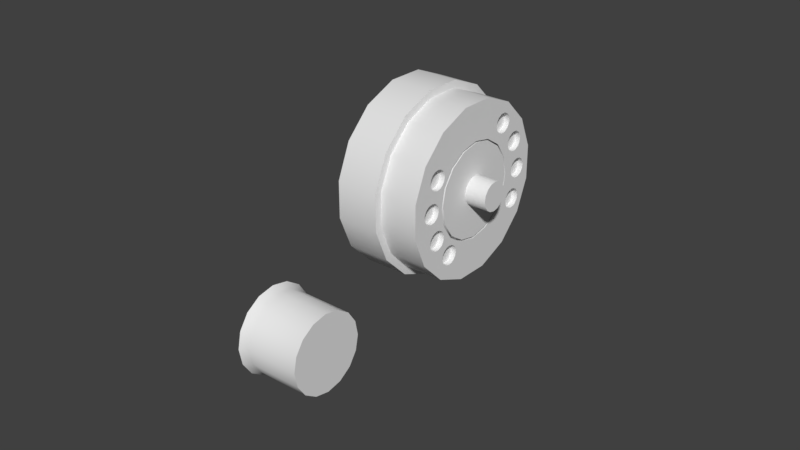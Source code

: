 # Source: rwr.blend  (saved by Blender 2.79.0; exported with 4.5.12 LTS)
import bpy
from mathutils import Matrix  # noqa: F401  (used for matrix-valued properties, if any)

bpy.ops.wm.read_factory_settings(use_empty=True)
scene = bpy.context.scene
scene.name = 'Scene'

# ---- collections
col_collection_1 = bpy.data.collections.new('Collection 1'); scene.collection.children.link(col_collection_1)

# ---- materials (node trees are filled in below, after node groups)
mat_defaultwhite_005 = bpy.data.materials.new('DefaultWhite.005')
mat_defaultwhite_005.alpha_threshold = 0.0
mat_defaultwhite_005.use_transparent_shadow = False
mat_defaultwhite_005.specular_color = (0.5, 0.5, 0.5)
mat_defaultwhite_005.roughness = 0.5
mat_defaultwhite_005.specular_intensity = 1.0
mat_light = bpy.data.materials.new('light')
mat_light.alpha_threshold = 0.0
mat_light.use_transparent_shadow = False
mat_light.specular_color = (0.5, 0.5, 0.5)
mat_light.roughness = 0.5
mat_light.specular_intensity = 1.0

# ---- node groups
ng_auto_smooth = bpy.data.node_groups.new('Auto Smooth', 'GeometryNodeTree')
_s = ng_auto_smooth.interface.new_socket(name='Geometry', in_out='OUTPUT', socket_type='NodeSocketGeometry')
_s = ng_auto_smooth.interface.new_socket(name='Geometry', in_out='INPUT', socket_type='NodeSocketGeometry')
_s = ng_auto_smooth.interface.new_socket(name='Angle', in_out='INPUT', socket_type='NodeSocketFloat')
_s.subtype = 'ANGLE'
_s.min_value = 0.0
_s.max_value = 3.142
ng_auto_smooth.is_modifier = True
_N = ng_auto_smooth.nodes; _L = ng_auto_smooth.links
n0 = _N.new('NodeGroupOutput'); n0.name = 'Group Output'; n0.location = (480, -100)
n1 = _N.new('NodeGroupInput'); n1.name = 'Group Input'; n1.location = (-420, -300)
n2 = _N.new('NodeGroupInput'); n2.name = 'Group Input.001'; n2.location = (-60, -100)
n3 = _N.new('GeometryNodeSetShadeSmooth'); n3.name = 'Set Shade Smooth'; n3.location = (120, -100)
n3.domain = 'EDGE'
n4 = _N.new('GeometryNodeSetShadeSmooth'); n4.name = 'Set Shade Smooth.001'; n4.location = (300, -100)
n5 = _N.new('GeometryNodeInputMeshEdgeAngle'); n5.name = 'Edge Angle'; n5.location = (-420, -220)
n6 = _N.new('GeometryNodeInputEdgeSmooth'); n6.name = 'Is Edge Smooth'; n6.location = (-60, -160)
n7 = _N.new('GeometryNodeInputShadeSmooth'); n7.name = 'Is Face Smooth'; n7.location = (-240, -340)
n8 = _N.new('FunctionNodeBooleanMath'); n8.name = 'Boolean Math'; n8.location = (-60, -220)
n9 = _N.new('FunctionNodeCompare'); n9.name = 'Compare'; n9.location = (-240, -180)
n9.operation = 'LESS_EQUAL'
_L.new(n5.outputs[0], n9.inputs[0])
_L.new(n4.outputs[0], n0.inputs[0])
_L.new(n1.outputs[1], n9.inputs[1])
_L.new(n9.outputs[0], n8.inputs[0])
_L.new(n7.outputs[0], n8.inputs[1])
_L.new(n2.outputs[0], n3.inputs[0])
_L.new(n6.outputs[0], n3.inputs[1])
_L.new(n3.outputs[0], n4.inputs[0])
_L.new(n8.outputs[0], n3.inputs[2])
n0.is_active_output = True

# ---- material node trees

# ---- world
world_world = bpy.data.worlds.new('World'); scene.world = world_world
world_world.color = (0.05088, 0.05088, 0.05088)
world_world.use_sun_shadow = False
world_world.sun_shadow_jitter_overblur = 0.0
world_world.cycles.sampling_method = 'MANUAL'

# ---- meshes
me_cylinder_000 = bpy.data.meshes.new('Cylinder.000')
me_cylinder_000.from_pydata([(-0.00564, 0.00851, -0.03555), (0.00828, 0.00851, -0.03434), (-0.00565, -0.00346, -0.03554), (0.00828, -0.00346, -0.03432), (-0.00605, -0.01452, -0.03097), (0.00788, -0.01452, -0.02975), (-0.00678, -0.02298, -0.02253), (0.00714, -0.02298, -0.02131), (-0.00775, -0.02755, -0.01151), (0.00618, -0.02755, -0.01029), (-0.00879, -0.02754, 0.00042), (0.00513, -0.02754, 0.00164), (-0.00976, -0.02294, 0.01143), (0.00417, -0.02294, 0.01265), (-0.01049, -0.01447, 0.01986), (0.00343, -0.01447, 0.02108), (-0.01089, -0.00341, 0.02441), (0.00303, -0.00341, 0.02563), (-0.01089, 0.00856, 0.0244), (0.00303, 0.00856, 0.02562), (-0.01049, 0.01962, 0.01983), (0.00343, 0.01962, 0.02105), (-0.00975, 0.02808, 0.01139), (0.00417, 0.02808, 0.0126), (-0.00879, 0.03265, 0.00036), (0.00514, 0.03265, 0.00158), (-0.00774, 0.03264, -0.01156), (0.00618, 0.03264, -0.01034), (-0.00678, 0.02804, -0.02258), (0.00714, 0.02804, -0.02136), (-0.00604, 0.01957, -0.031), (0.00788, 0.01957, -0.02978), (0.01733, 0.01337, -0.0142), (0.01762, 0.0084, -0.01751), (0.01516, 0.0084, 0.01067), (0.01545, 0.01337, 0.00736), (0.01762, -0.00331, -0.01751), (0.01733, -0.00828, -0.0142), (0.0164, 0.01786, -0.00341), (0.0169, 0.01669, -0.00925), (0.0164, -0.01276, -0.00341), (0.01588, -0.01159, 0.00241), (0.01588, 0.01669, 0.00241), (0.01516, -0.00331, 0.01067), (0.01545, -0.00828, 0.00736), (0.0169, -0.01159, -0.00925), (0.01506, 0.00255, 0.01183), (0.01773, 0.00255, -0.01866), (0.01911, 0.01337, -0.0142), (0.0194, 0.0084, -0.01751), (0.01694, 0.0084, 0.01067), (0.01723, 0.01337, 0.00736), (0.0194, -0.00331, -0.01751), (0.01911, -0.00828, -0.0142), (0.01818, 0.01786, -0.00341), (0.01868, 0.01669, -0.00925), (0.01818, -0.01276, -0.00341), (0.01766, -0.01159, 0.00241), (0.01766, 0.01669, 0.00241), (0.01694, -0.00331, 0.01067), (0.01723, -0.00828, 0.00736), (0.01868, -0.01159, -0.00925), (0.01684, 0.00255, 0.01183), (0.01951, 0.00255, -0.01866), (0.0044, -0.0123, 0.00991), (0.00425, -0.00944, 0.01165)], [], [(0, 1, 3, 2), (2, 3, 5, 4), (4, 5, 7, 6), (6, 7, 9, 8), (8, 9, 11, 10), (10, 11, 13, 12), (12, 13, 15, 14), (14, 15, 17, 16), (16, 17, 19, 18), (18, 19, 21, 20), (20, 21, 23, 22), (22, 23, 25, 24), (24, 25, 27, 26), (26, 27, 29, 28), (3, 1, 31, 29, 27, 25, 23, 21, 19, 17, 15, 65, 64, 5), (30, 31, 1, 0), (28, 29, 31, 30), (43, 44, 60, 59), (59, 60, 57, 56, 61, 53, 52, 63, 49, 48, 55, 54, 58, 51, 50, 62), (46, 43, 59, 62), (42, 35, 51, 58), (33, 32, 48, 49), (44, 41, 57, 60), (45, 37, 53, 61), (35, 34, 50, 51), (32, 39, 55, 48), (37, 36, 52, 53), (40, 45, 61, 56), (39, 38, 54, 55), (34, 46, 62, 50), (41, 40, 56, 57), (36, 47, 63, 52), (38, 42, 58, 54), (47, 33, 49, 63), (5, 64, 65, 15, 13, 11, 9, 7)])
me_cylinder_000.polygons.foreach_set('use_smooth', [True] * 35)
_uv = me_cylinder_000.uv_layers.new(name='UVMap')
_uv.uv.foreach_set('vector', [0.9265, 0.8124, 0.9994, 0.8124, 0.9994, 0.8748, 0.9265, 0.8748, 0.9265, 0.8748, 0.9994, 0.8748, 0.9994, 0.9373, 0.9264, 0.9373, 0.9264, 0.9373, 0.9994, 0.9373, 0.9994, 0.9998, 0.9265, 0.9998, 0.9265, 0.000187, 0.9994, 0.000186, 0.9994, 0.06265, 0.9264, 0.06265, 0.9264, 0.06265, 0.9994, 0.06265, 0.9994, 0.1251, 0.9265, 0.1251, 0.9265, 0.1251, 0.9994, 0.1251, 0.9994, 0.1876, 0.9264, 0.1876, 0.9264, 0.1876, 0.9994, 0.1876, 0.9994, 0.2501, 0.9265, 0.2501, 0.9265, 0.2501, 0.9994, 0.2501, 0.9994, 0.3126, 0.9265, 0.3126, 0.9265, 0.3126, 0.9994, 0.3126, 0.9994, 0.375, 0.9265, 0.375, 0.9265, 0.375, 0.9994, 0.375, 0.9994, 0.4375, 0.9265, 0.4375, 0.9265, 0.4375, 0.9994, 0.4375, 0.9994, 0.5, 0.9265, 0.5, 0.9265, 0.5, 0.9994, 0.5, 0.9994, 0.5625, 0.9264, 0.5625, 0.9264, 0.5625, 0.9994, 0.5625, 0.9994, 0.6249, 0.9265, 0.6249, 0.9265, 0.6249, 0.9994, 0.6249, 0.9994, 0.6875, 0.9265, 0.6875, 0.9213, 0.05934, 0.9214, 0.08595, 0.9112, 0.1105, 0.8924, 0.1293, 0.8678, 0.1395, 0.8412, 0.1395, 0.8166, 0.1294, 0.7977, 0.1105, 0.7876, 0.08594, 0.7876, 0.05933, 0.7977, 0.03475, 0.8188, 0.04597, 0.8226, 0.0396, 0.9112, 0.03474, 0.9265, 0.7499, 0.9994, 0.7499, 0.9994, 0.8124, 0.9265, 0.8124, 0.9265, 0.6875, 0.9994, 0.6875, 0.9994, 0.7499, 0.9265, 0.7499, 0.8019, 0.06184, 0.8096, 0.04365, 0.8146, 0.04659, 0.8073, 0.06278, 0.3142, 0.5032, 0.3591, 0.4334, 0.4274, 0.3862, 0.5085, 0.3685, 0.5902, 0.3834, 0.66, 0.4284, 0.7073, 0.4966, 0.7248, 0.5778, 0.71, 0.6595, 0.665, 0.7293, 0.5968, 0.7765, 0.5156, 0.7941, 0.434, 0.7792, 0.3642, 0.7343, 0.3169, 0.666, 0.2994, 0.5849, 0.8017, 0.08043, 0.8019, 0.06184, 0.8073, 0.06278, 0.8067, 0.07953, 0.8404, 0.1207, 0.8219, 0.1121, 0.8256, 0.1076, 0.8423, 0.1151, 0.9056, 0.0823, 0.8964, 0.1012, 0.892, 0.09727, 0.8998, 0.08063, 0.8096, 0.04365, 0.8241, 0.02931, 0.8278, 0.03397, 0.8146, 0.04659, 0.8641, 0.02063, 0.8834, 0.02798, 0.8806, 0.03322, 0.8636, 0.0266, 0.8219, 0.1121, 0.8083, 0.09778, 0.813, 0.09504, 0.8256, 0.1076, 0.8964, 0.1012, 0.8809, 0.115, 0.8784, 0.1096, 0.892, 0.09727, 0.8834, 0.02798, 0.8985, 0.04244, 0.8937, 0.046, 0.8806, 0.03322, 0.8433, 0.02137, 0.8641, 0.02063, 0.8636, 0.0266, 0.8451, 0.02706, 0.8809, 0.115, 0.8612, 0.1216, 0.8609, 0.1157, 0.8784, 0.1096, 0.8083, 0.09778, 0.8017, 0.08043, 0.8067, 0.07953, 0.813, 0.09504, 0.8241, 0.02931, 0.8433, 0.02137, 0.8451, 0.02706, 0.8278, 0.03397, 0.8985, 0.04244, 0.9067, 0.06154, 0.9004, 0.06267, 0.8937, 0.046, 0.8612, 0.1216, 0.8404, 0.1207, 0.8423, 0.1151, 0.8609, 0.1157, 0.9067, 0.06154, 0.9056, 0.0823, 0.8998, 0.08063, 0.9004, 0.06267, 0.9112, 0.03474, 0.8226, 0.0396, 0.8188, 0.04597, 0.7977, 0.03475, 0.8166, 0.01594, 0.8411, 0.005738, 0.8678, 0.005739, 0.8923, 0.01592])
me_cylinder_000.materials.append(mat_defaultwhite_005)
me_cylinder_000.use_remesh_preserve_volume = False
me_cylinder_000.use_remesh_preserve_attributes = False
me_cylinder_000.use_mirror_vertex_groups = False
me_cylinder_000.update()
me_cylinder_161 = bpy.data.meshes.new('Cylinder.161')
me_cylinder_161.from_pydata([(0.01815, 0.01511, -0.02396), (0.01781, 0.01087, -0.02007), (0.01781, 0.01082, -0.02008), (0.01787, 0.00977, -0.02078), (0.01796, 0.00907, -0.02182), (0.01807, 0.00883, -0.02306), (0.01818, 0.00907, -0.02429), (0.01827, 0.00977, -0.02533), (0.01833, 0.01082, -0.02603), (0.01835, 0.01206, -0.02628), (0.01833, 0.0133, -0.02603), (0.01827, 0.01435, -0.02533), (0.01818, 0.01505, -0.02429), (0.01779, 0.01206, -0.01984), (0.01781, 0.0133, -0.02008), (0.01787, 0.01435, -0.02078), (0.01796, 0.01505, -0.02182), (0.01807, 0.01529, -0.02306)], [], [(2, 3, 4, 5, 6, 7, 8, 9, 10, 11, 12, 0, 17, 16, 15, 14, 13, 1)])
me_cylinder_161.polygons.foreach_set('use_smooth', [True] * 1)
_uv = me_cylinder_161.uv_layers.new(name='UVMap')
_uv.uv.foreach_set('vector', [0.001886, 0.05576, 0.001886, 0.03802, 0.008601, 0.0217, 0.02125, 0.009182, 0.03754, 0.002341, 0.05518, 0.002359, 0.07158, 0.009126, 0.08419, 0.02164, 0.09094, 0.03806, 0.09094, 0.0558, 0.08423, 0.07212, 0.08083, 0.07541, 0.07186, 0.08459, 0.05565, 0.09162, 0.03814, 0.09179, 0.0218, 0.08525, 0.009269, 0.07288, 0.002558, 0.05738])
me_cylinder_161.materials.append(mat_light)
me_cylinder_161.use_remesh_preserve_volume = False
me_cylinder_161.use_remesh_preserve_attributes = False
me_cylinder_161.use_mirror_vertex_groups = False
me_cylinder_161.update()
me_cylinder_160 = bpy.data.meshes.new('Cylinder.160')
me_cylinder_160.from_pydata([(0.01469, 0.01513, 0.01556), (0.0148, 0.01538, 0.01433), (0.01491, 0.01513, 0.01309), (0.015, 0.01443, 0.01205), (0.01506, 0.01338, 0.01135), (0.015, 0.00986, 0.01205), (0.01491, 0.00916, 0.01309), (0.0148, 0.00891, 0.01433), (0.01469, 0.00916, 0.01556), (0.0146, 0.00986, 0.0166), (0.01454, 0.01091, 0.0173), (0.01452, 0.01215, 0.01755), (0.01454, 0.01338, 0.0173), (0.0146, 0.01443, 0.0166), (0.01508, 0.01215, 0.01111), (0.01506, 0.01091, 0.01135)], [], [(0, 13, 12, 11, 10, 9, 8, 7, 6, 5, 15, 14, 4, 3, 2, 1)])
me_cylinder_160.polygons.foreach_set('use_smooth', [True] * 1)
_uv = me_cylinder_160.uv_layers.new(name='UVMap')
_uv.uv.foreach_set('vector', [0.03751, 0.09206, 0.02103, 0.08523, 0.008317, 0.07259, 0.001389, 0.05617, 0.001414, 0.03821, 0.008257, 0.02163, 0.02083, 0.008975, 0.03732, 0.002044, 0.05534, 0.002044, 0.07182, 0.008868, 0.08454, 0.02152, 0.09135, 0.0381, 0.09144, 0.05589, 0.0846, 0.07247, 0.07203, 0.08513, 0.0554, 0.09209])
me_cylinder_160.materials.append(mat_light)
me_cylinder_160.use_remesh_preserve_volume = False
me_cylinder_160.use_remesh_preserve_attributes = False
me_cylinder_160.use_mirror_vertex_groups = False
me_cylinder_160.update()
me_cylinder_159 = bpy.data.meshes.new('Cylinder.159')
me_cylinder_159.from_pydata([(0.01782, -0.00598, -0.02018), (0.0178, -0.00722, -0.01993), (0.01782, -0.00846, -0.02018), (0.01788, -0.00951, -0.02087), (0.01797, -0.01021, -0.02192), (0.01808, -0.01045, -0.02315), (0.01819, -0.01021, -0.02438), (0.01788, -0.00493, -0.02087), (0.01797, -0.00423, -0.02192), (0.01808, -0.00399, -0.02315), (0.01819, -0.00423, -0.02438), (0.01828, -0.00493, -0.02543), (0.01834, -0.00598, -0.02613), (0.01836, -0.00722, -0.02637), (0.01834, -0.00846, -0.02613), (0.01828, -0.00951, -0.02543)], [], [(0, 1, 2, 3, 4, 5, 6, 15, 14, 13, 12, 11, 10, 9, 8, 7)])
me_cylinder_159.polygons.foreach_set('use_smooth', [True] * 1)
_uv = me_cylinder_159.uv_layers.new(name='UVMap')
_uv.uv.foreach_set('vector', [0.002621, 0.03855, 0.00921, 0.02237, 0.02157, 0.01003, 0.03756, 0.003242, 0.05502, 0.003242, 0.07106, 0.009916, 0.08343, 0.02211, 0.0902, 0.03821, 0.09026, 0.05566, 0.08356, 0.07176, 0.07132, 0.08418, 0.05521, 0.09089, 0.03774, 0.09089, 0.02171, 0.08422, 0.009338, 0.07202, 0.002565, 0.05592])
me_cylinder_159.materials.append(mat_light)
me_cylinder_159.use_remesh_preserve_volume = False
me_cylinder_159.use_remesh_preserve_attributes = False
me_cylinder_159.use_mirror_vertex_groups = False
me_cylinder_159.update()
me_cylinder_158 = bpy.data.meshes.new('Cylinder.158')
me_cylinder_158.from_pydata([(0.01461, -0.00936, 0.01653), (0.01498, -0.00469, 0.01224), (0.01462, -0.00951, 0.01643), (0.01471, -0.01021, 0.01539), (0.01482, -0.01045, 0.01415), (0.01492, -0.01021, 0.01292), (0.01501, -0.00951, 0.01188), (0.01508, -0.00846, 0.01118), (0.0151, -0.00722, 0.01093), (0.01508, -0.00598, 0.01118), (0.01501, -0.00493, 0.01188), (0.01455, -0.00846, 0.01713), (0.01453, -0.00722, 0.01738), (0.01455, -0.00598, 0.01713), (0.01462, -0.00493, 0.01643), (0.01471, -0.00423, 0.01539), (0.01482, -0.00399, 0.01415), (0.01492, -0.00423, 0.01292)], [], [(2, 3, 4, 5, 6, 7, 8, 9, 10, 1, 17, 16, 15, 14, 13, 12, 11, 0)])
me_cylinder_158.polygons.foreach_set('use_smooth', [True] * 1)
_uv = me_cylinder_158.uv_layers.new(name='UVMap')
_uv.uv.foreach_set('vector', [0.03772, 0.002734, 0.05528, 0.002726, 0.07159, 0.009619, 0.08405, 0.022, 0.09072, 0.03824, 0.09072, 0.0559, 0.08399, 0.07224, 0.07144, 0.08468, 0.05511, 0.0914, 0.04905, 0.09137, 0.03755, 0.09141, 0.02136, 0.0846, 0.008781, 0.07213, 0.002108, 0.05589, 0.002108, 0.03824, 0.008838, 0.02189, 0.02139, 0.009452, 0.03539, 0.003694])
me_cylinder_158.materials.append(mat_light)
me_cylinder_158.use_remesh_preserve_volume = False
me_cylinder_158.use_remesh_preserve_attributes = False
me_cylinder_158.use_mirror_vertex_groups = False
me_cylinder_158.update()
me_cylinder_157 = bpy.data.meshes.new('Cylinder.157')
me_cylinder_157.from_pydata([(-0.006437, -1.863e-09, -0.01337), (0.01116, -1.863e-09, -0.01183), (-0.006527, -0.00488, -0.0124), (0.01107, -0.00488, -0.01086), (-0.006767, -0.00902, -0.009649), (0.01083, -0.00902, -0.008109), (-0.007127, -0.01178, -0.005519), (0.01047, -0.01178, -0.003979), (-0.007557, -0.01276, -0.0006594), (0.01005, -0.01276, 0.0008806), (-0.007977, -0.01178, 0.004201), (0.009623, -0.01178, 0.005741), (-0.008337, -0.00902, 0.008321), (0.009263, -0.00902, 0.009861), (-0.008577, -0.00488, 0.01108), (0.009023, -0.00488, 0.01262), (-0.008667, -1.863e-09, 0.01205), (0.008933, -1.863e-09, 0.01359), (-0.008577, 0.00488, 0.01108), (0.009023, 0.00488, 0.01262), (-0.008337, 0.00902, 0.008321), (0.009263, 0.00902, 0.009861), (-0.007977, 0.01178, 0.004201), (0.009623, 0.01178, 0.005741), (-0.007557, 0.01276, -0.0006594), (0.01005, 0.01276, 0.0008806), (-0.007127, 0.01178, -0.005519), (0.01047, 0.01178, -0.003979), (-0.006767, 0.00902, -0.009649), (0.01083, 0.00902, -0.008109), (-0.006527, 0.00488, -0.0124), (0.01107, 0.00488, -0.01086), (-0.008807, -1.863e-09, -0.0151), (-0.008897, -0.00546, -0.01402), (-0.009167, -0.0101, -0.01094), (-0.009577, -0.01319, -0.006319), (-0.01005, -0.01428, -0.0008794), (-0.01053, -0.01319, 0.004561), (-0.01093, -0.0101, 0.009181), (-0.0112, -0.00546, 0.01226), (-0.0113, -1.863e-09, 0.01334), (-0.0112, 0.00546, 0.01226), (-0.01093, 0.0101, 0.009181), (-0.01053, 0.01319, 0.004561), (-0.01005, 0.01428, -0.0008794), (-0.009577, 0.01319, -0.006319), (-0.009167, 0.0101, -0.01094), (-0.008897, 0.00546, -0.01402)], [], [(0, 1, 3, 2), (2, 3, 5, 4), (4, 5, 7, 6), (6, 7, 9, 8), (8, 9, 11, 10), (10, 11, 13, 12), (12, 13, 15, 14), (14, 15, 17, 16), (16, 17, 19, 18), (18, 19, 21, 20), (20, 21, 23, 22), (22, 23, 25, 24), (24, 25, 27, 26), (26, 27, 29, 28), (3, 1, 31, 29, 27, 25, 23, 21, 19, 17, 15, 13, 11, 9, 7, 5), (30, 31, 1, 0), (28, 29, 31, 30), (30, 0, 32, 47), (6, 8, 36, 35), (16, 18, 41, 40), (26, 28, 46, 45), (2, 4, 34, 33), (12, 14, 39, 38), (22, 24, 44, 43), (8, 10, 37, 36), (18, 20, 42, 41), (28, 30, 47, 46), (4, 6, 35, 34), (14, 16, 40, 39), (0, 2, 33, 32), (24, 26, 45, 44), (10, 12, 38, 37), (20, 22, 43, 42)])
me_cylinder_157.polygons.foreach_set('use_smooth', [True] * 33)
_uv = me_cylinder_157.uv_layers.new(name='UVMap')
_uv.uv.foreach_set('vector', [0.1004, 0.1655, 0.1502, 0.2596, 0.1252, 0.2731, 0.07328, 0.18, 0.07328, 0.18, 0.1252, 0.2731, 0.1005, 0.2872, 0.04721, 0.1959, 0.04721, 0.1959, 0.1005, 0.2872, 0.07537, 0.302, 0.02288, 0.2128, 0.4838, 0.03399, 0.5043, 0.1367, 0.476, 0.1426, 0.4537, 0.03779, 0.4537, 0.03779, 0.476, 0.1426, 0.4478, 0.1489, 0.4229, 0.04307, 0.4229, 0.04307, 0.4478, 0.1489, 0.4196, 0.156, 0.3923, 0.05061, 0.3923, 0.05061, 0.4196, 0.156, 0.3914, 0.1637, 0.3615, 0.05812, 0.3615, 0.05812, 0.3914, 0.1637, 0.3634, 0.1719, 0.3312, 0.0677, 0.3312, 0.0677, 0.3634, 0.1719, 0.3356, 0.1809, 0.3008, 0.0768, 0.3008, 0.0768, 0.3356, 0.1809, 0.308, 0.1904, 0.2711, 0.08789, 0.2711, 0.08789, 0.308, 0.1904, 0.2807, 0.2005, 0.2414, 0.09871, 0.2414, 0.09871, 0.2807, 0.2005, 0.2538, 0.2113, 0.2124, 0.1113, 0.2124, 0.1113, 0.2538, 0.2113, 0.2272, 0.2225, 0.1834, 0.124, 0.1834, 0.124, 0.2272, 0.2225, 0.2011, 0.2342, 0.1552, 0.1373, 0.7695, 0.1099, 0.7562, 0.1422, 0.7314, 0.167, 0.6991, 0.1805, 0.664, 0.1804, 0.6317, 0.1671, 0.6069, 0.1423, 0.5935, 0.11, 0.5935, 0.07494, 0.6068, 0.04257, 0.6316, 0.01781, 0.664, 0.0044, 0.699, 0.0044, 0.7313, 0.01772, 0.7561, 0.04251, 0.7696, 0.07486, 0.1275, 0.1508, 0.1754, 0.2465, 0.1502, 0.2596, 0.1004, 0.1655, 0.1552, 0.1373, 0.2011, 0.2342, 0.1754, 0.2465, 0.1275, 0.1508, 0.1275, 0.1508, 0.1004, 0.1655, 0.09218, 0.1501, 0.1199, 0.136, 0.4838, 0.03399, 0.4537, 0.03779, 0.4513, 0.02016, 0.4837, 0.01703, 0.3312, 0.0677, 0.3008, 0.0768, 0.2953, 0.06042, 0.3259, 0.05044, 0.1834, 0.124, 0.1552, 0.1373, 0.1474, 0.1219, 0.1758, 0.1081, 0.07328, 0.18, 0.04721, 0.1959, 0.03789, 0.1813, 0.06494, 0.1654, 0.3923, 0.05061, 0.3615, 0.05812, 0.3568, 0.04147, 0.388, 0.0331, 0.2414, 0.09871, 0.2124, 0.1113, 0.2052, 0.0948, 0.235, 0.08266, 0.4537, 0.03779, 0.4229, 0.04307, 0.4194, 0.02609, 0.4513, 0.02016, 0.3008, 0.0768, 0.2711, 0.08789, 0.2649, 0.07098, 0.2953, 0.06042, 0.1552, 0.1373, 0.1275, 0.1508, 0.1199, 0.136, 0.1474, 0.1219, 0.04721, 0.1959, 0.02288, 0.2128, 0.01165, 0.2, 0.03789, 0.1813, 0.3615, 0.05812, 0.3312, 0.0677, 0.3259, 0.05044, 0.3568, 0.04147, 0.1004, 0.1655, 0.07328, 0.18, 0.06494, 0.1654, 0.09218, 0.1501, 0.2124, 0.1113, 0.1834, 0.124, 0.1758, 0.1081, 0.2052, 0.0948, 0.4229, 0.04307, 0.3923, 0.05061, 0.388, 0.0331, 0.4194, 0.02609, 0.2711, 0.08789, 0.2414, 0.09871, 0.235, 0.08266, 0.2649, 0.07098])
me_cylinder_157.materials.append(mat_defaultwhite_005)
me_cylinder_157.use_remesh_preserve_volume = False
me_cylinder_157.use_remesh_preserve_attributes = False
me_cylinder_157.use_mirror_vertex_groups = False
me_cylinder_157.update()
me_cylinder_156 = bpy.data.meshes.new('Cylinder.156')
me_cylinder_156.from_pydata([(0.0139, 0.00278, -0.00846), (0.02571, 0.00278, -0.00742), (0.01387, 0.00096, -0.0081), (0.02568, 0.00096, -0.00706), (0.01378, -0.00058, -0.00707), (0.02559, -0.00058, -0.00604), (0.01364, -0.00161, -0.00554), (0.02546, -0.00161, -0.0045), (0.01348, -0.00197, -0.00372), (0.0253, -0.00197, -0.00269), (0.01333, -0.00161, -0.00191), (0.02514, -0.00161, -0.00088), (0.01319, -0.00058, -0.00038), (0.02501, -0.00058, 0.00066), (0.0131, 0.00096, 0.00065), (0.02492, 0.00096, 0.00168), (0.01307, 0.00278, 0.00101), (0.02489, 0.00278, 0.00204), (0.0131, 0.00459, 0.00065), (0.02492, 0.00459, 0.00168), (0.01319, 0.00614, -0.00038), (0.02501, 0.00614, 0.00066), (0.01333, 0.00717, -0.00191), (0.02514, 0.00717, -0.00088), (0.01348, 0.00753, -0.00372), (0.0253, 0.00753, -0.00269), (0.01364, 0.00717, -0.00554), (0.02546, 0.00717, -0.0045), (0.01378, 0.00614, -0.00707), (0.02559, 0.00614, -0.00604), (0.01387, 0.00459, -0.0081), (0.02568, 0.00459, -0.00706)], [], [(0, 1, 3, 2), (2, 3, 5, 4), (4, 5, 7, 6), (6, 7, 9, 8), (8, 9, 11, 10), (10, 11, 13, 12), (12, 13, 15, 14), (14, 15, 17, 16), (16, 17, 19, 18), (18, 19, 21, 20), (20, 21, 23, 22), (22, 23, 25, 24), (24, 25, 27, 26), (26, 27, 29, 28), (3, 1, 31, 29, 27, 25, 23, 21, 19, 17, 15, 13, 11, 9, 7, 5), (30, 31, 1, 0), (28, 29, 31, 30)])
me_cylinder_156.polygons.foreach_set('use_smooth', [True] * 17)
_uv = me_cylinder_156.uv_layers.new(name='UVMap')
_uv.uv.foreach_set('vector', [0.0117, 0.8733, 0.07829, 0.8733, 0.0783, 0.8837, 0.01171, 0.8837, 0.01171, 0.8837, 0.0783, 0.8837, 0.0783, 0.8941, 0.01172, 0.8941, 0.01172, 0.8941, 0.0783, 0.8941, 0.07834, 0.9045, 0.01169, 0.9045, 0.01169, 0.7379, 0.07834, 0.7379, 0.07832, 0.7483, 0.01168, 0.7483, 0.01168, 0.7483, 0.07832, 0.7483, 0.07831, 0.7587, 0.01172, 0.7587, 0.01172, 0.7587, 0.07831, 0.7587, 0.07834, 0.7692, 0.01169, 0.7691, 0.01169, 0.7691, 0.07834, 0.7692, 0.07833, 0.7796, 0.01168, 0.7795, 0.01168, 0.7795, 0.07833, 0.7796, 0.07834, 0.79, 0.01169, 0.79, 0.01169, 0.79, 0.07834, 0.79, 0.07833, 0.8003, 0.01168, 0.8003, 0.01168, 0.8003, 0.07833, 0.8003, 0.07833, 0.8108, 0.01168, 0.8108, 0.01168, 0.8108, 0.07833, 0.8108, 0.0783, 0.8212, 0.01171, 0.8212, 0.01171, 0.8212, 0.0783, 0.8212, 0.07831, 0.8316, 0.01167, 0.8316, 0.01167, 0.8316, 0.07831, 0.8316, 0.07832, 0.842, 0.01167, 0.842, 0.01167, 0.842, 0.07832, 0.842, 0.07829, 0.8525, 0.01171, 0.8524, 0.08113, 0.9475, 0.08112, 0.9619, 0.07561, 0.9751, 0.06545, 0.9854, 0.0521, 0.9909, 0.03771, 0.9909, 0.02441, 0.9854, 0.01419, 0.9752, 0.008749, 0.9618, 0.008749, 0.9474, 0.01427, 0.9341, 0.02442, 0.9239, 0.03776, 0.9184, 0.05216, 0.9185, 0.06546, 0.924, 0.07567, 0.9342, 0.0117, 0.8629, 0.0783, 0.8629, 0.07829, 0.8733, 0.0117, 0.8733, 0.01171, 0.8524, 0.07829, 0.8525, 0.0783, 0.8629, 0.0117, 0.8629])
me_cylinder_156.materials.append(mat_defaultwhite_005)
me_cylinder_156.use_remesh_preserve_volume = False
me_cylinder_156.use_remesh_preserve_attributes = False
me_cylinder_156.use_mirror_vertex_groups = False
me_cylinder_156.update()
me_cylinder_155 = bpy.data.meshes.new('Cylinder.155')
me_cylinder_155.from_pydata([(0.01772, 0.02213, -0.01905), (0.01752, 0.01661, -0.01677), (0.01763, 0.01686, -0.018), (0.01772, 0.01756, -0.01905), (0.01778, 0.01861, -0.01974), (0.0178, 0.01984, -0.01999), (0.01778, 0.02108, -0.01974), (0.01741, 0.01686, -0.01554), (0.01732, 0.01756, -0.01449), (0.01726, 0.01861, -0.01379), (0.01724, 0.01984, -0.01355), (0.01726, 0.02108, -0.01379), (0.01732, 0.02213, -0.01449), (0.01741, 0.02283, -0.01554), (0.01752, 0.02308, -0.01677), (0.01763, 0.02283, -0.018)], [], [(6, 0, 15, 14, 13, 12, 11, 10, 9, 8, 7, 1, 2, 3, 4, 5)])
me_cylinder_155.polygons.foreach_set('use_smooth', [True] * 1)
_uv = me_cylinder_155.uv_layers.new(name='UVMap')
_uv.uv.foreach_set('vector', [0.1828, 0.03684, 0.1828, 0.05427, 0.176, 0.07043, 0.1637, 0.08279, 0.1475, 0.08937, 0.13, 0.08937, 0.1138, 0.08264, 0.1015, 0.07017, 0.09488, 0.05412, 0.09494, 0.03661, 0.1017, 0.02045, 0.1141, 0.008092, 0.1303, 0.001508, 0.1478, 0.001509, 0.1638, 0.00832, 0.1762, 0.0206])
me_cylinder_155.materials.append(mat_light)
me_cylinder_155.use_remesh_preserve_volume = False
me_cylinder_155.use_remesh_preserve_attributes = False
me_cylinder_155.use_mirror_vertex_groups = False
me_cylinder_155.update()
me_cylinder_154 = bpy.data.meshes.new('Cylinder.154')
me_cylinder_154.from_pydata([(0.01432, 0.00361, 0.0198), (0.01438, 0.00466, 0.0191), (0.01486, 0.00238, 0.0136), (0.01484, 0.00114, 0.01385), (0.01478, 9e-05, 0.01455), (0.01469, -0.00061, 0.01559), (0.01458, -0.00086, 0.01683), (0.01447, -0.00061, 0.01806), (0.01438, 9e-05, 0.0191), (0.01432, 0.00114, 0.0198), (0.0143, 0.00238, 0.02005), (0.01447, 0.00536, 0.01806), (0.01458, 0.00561, 0.01683), (0.01469, 0.00536, 0.01559), (0.01478, 0.00466, 0.01455), (0.01484, 0.00361, 0.01385)], [], [(1, 0, 10, 9, 8, 7, 6, 5, 4, 3, 2, 15, 14, 13, 12, 11)])
me_cylinder_154.polygons.foreach_set('use_smooth', [True] * 1)
_uv = me_cylinder_154.uv_layers.new(name='UVMap')
_uv.uv.foreach_set('vector', [0.1142, 0.08267, 0.1018, 0.07036, 0.09498, 0.05438, 0.09498, 0.03689, 0.1016, 0.02073, 0.1139, 0.008381, 0.1299, 0.001608, 0.1475, 0.001583, 0.1635, 0.008209, 0.1759, 0.02052, 0.1827, 0.03663, 0.1827, 0.05399, 0.1761, 0.07015, 0.1638, 0.0825, 0.1476, 0.0893, 0.1302, 0.08929])
me_cylinder_154.materials.append(mat_light)
me_cylinder_154.use_remesh_preserve_volume = False
me_cylinder_154.use_remesh_preserve_attributes = False
me_cylinder_154.use_mirror_vertex_groups = False
me_cylinder_154.update()
me_cylinder_153 = bpy.data.meshes.new('Cylinder.153')
me_cylinder_153.from_pydata([(0.01801, 0.0037, -0.02232), (0.01798, 0.00246, -0.02207), (0.01801, 0.00123, -0.02232), (0.01807, 0.00018, -0.02302), (0.01816, -0.00052, -0.02406), (0.01827, -0.00077, -0.0253), (0.01837, -0.00052, -0.02653), (0.01847, 0.00018, -0.02757), (0.01853, 0.00123, -0.02827), (0.01807, 0.00475, -0.02302), (0.01816, 0.00545, -0.02406), (0.01827, 0.0057, -0.0253), (0.01837, 0.00545, -0.02653), (0.01847, 0.00475, -0.02757), (0.01853, 0.0037, -0.02827), (0.01855, 0.00246, -0.02852)], [], [(2, 3, 4, 5, 6, 7, 8, 15, 14, 13, 12, 11, 10, 9, 0, 1)])
me_cylinder_153.polygons.foreach_set('use_smooth', [True] * 1)
_uv = me_cylinder_153.uv_layers.new(name='UVMap')
_uv.uv.foreach_set('vector', [0.09424, 0.03674, 0.101, 0.02029, 0.1134, 0.007726, 0.1299, 0.000803, 0.1476, 0.000808, 0.164, 0.007549, 0.1766, 0.02007, 0.1835, 0.03634, 0.1835, 0.05415, 0.1768, 0.07059, 0.1643, 0.08316, 0.148, 0.09005, 0.1301, 0.09008, 0.1138, 0.08333, 0.1011, 0.07081, 0.0942, 0.05441])
me_cylinder_153.materials.append(mat_light)
me_cylinder_153.use_remesh_preserve_volume = False
me_cylinder_153.use_remesh_preserve_attributes = False
me_cylinder_153.use_mirror_vertex_groups = False
me_cylinder_153.update()
me_cylinder_069 = bpy.data.meshes.new('Cylinder.069')
me_cylinder_069.from_pydata([(0.01523, -0.01132, 0.00944), (0.01514, -0.01202, 0.01049), (0.01507, -0.01307, 0.01119), (0.01505, -0.01431, 0.01143), (0.01507, -0.01555, 0.01119), (0.01514, -0.0166, 0.01049), (0.01523, -0.0173, 0.00944), (0.01534, -0.01108, 0.00821), (0.01544, -0.01132, 0.00698), (0.01553, -0.01202, 0.00593), (0.0156, -0.01307, 0.00524), (0.01562, -0.01431, 0.00499), (0.0156, -0.01555, 0.00524), (0.01553, -0.0166, 0.00593), (0.01544, -0.0173, 0.00698), (0.01534, -0.01754, 0.00821)], [], [(0, 1, 2, 3, 4, 5, 6, 15, 14, 13, 12, 11, 10, 9, 8, 7)])
me_cylinder_069.polygons.foreach_set('use_smooth', [True] * 1)
_uv = me_cylinder_069.uv_layers.new(name='UVMap')
_uv.uv.foreach_set('vector', [0.1015, 0.07064, 0.09465, 0.05438, 0.09458, 0.03676, 0.1014, 0.0205, 0.1137, 0.007963, 0.13, 0.001195, 0.1476, 0.001195, 0.1638, 0.007934, 0.1763, 0.02024, 0.1831, 0.0365, 0.1831, 0.05404, 0.1764, 0.07038, 0.164, 0.08284, 0.1478, 0.08969, 0.1302, 0.08969, 0.114, 0.08295])
me_cylinder_069.materials.append(mat_light)
me_cylinder_069.use_remesh_preserve_volume = False
me_cylinder_069.use_remesh_preserve_attributes = False
me_cylinder_069.use_mirror_vertex_groups = False
me_cylinder_069.update()
me_cylinder_152 = bpy.data.meshes.new('Cylinder.152')
me_cylinder_152.from_pydata([(-0.008622, 0.005482, -0.02852), (0.004178, 0.005482, -0.0274), (-0.008622, -0.005528, -0.02851), (0.004178, -0.005528, -0.02739), (-0.008992, -0.01569, -0.02431), (0.003808, -0.01569, -0.02319), (-0.009672, -0.02347, -0.01655), (0.003128, -0.02347, -0.01543), (-0.01055, -0.02767, -0.006412), (0.002248, -0.02767, -0.005292), (-0.01151, -0.02766, 0.004548), (0.001288, -0.02766, 0.005668), (-0.0124, -0.02344, 0.01467), (0.0003981, -0.02344, 0.01579), (-0.01308, -0.01565, 0.02242), (-0.0002819, -0.01565, 0.02354), (-0.01344, -0.005478, 0.02661), (-0.0006419, -0.005478, 0.02773), (-0.01344, 0.005532, 0.0266), (-0.0006419, 0.005532, 0.02772), (-0.01308, 0.01569, 0.02239), (-0.0002719, 0.01569, 0.02351), (-0.0124, 0.02347, 0.01463), (0.0003981, 0.02347, 0.01575), (-0.01151, 0.02767, 0.004498), (0.001288, 0.02767, 0.005618), (-0.01055, 0.02766, -0.006472), (0.002248, 0.02766, -0.005352), (-0.009662, 0.02344, -0.01659), (0.003138, 0.02344, -0.01547), (-0.008992, 0.01565, -0.02434), (0.003808, 0.01565, -0.02322), (0.0004881, -0.006058, 0.01474), (0.0003881, 2.5e-06, 0.01594), (0.0004881, 0.006062, 0.01474), (0.0007881, 0.0112, 0.01132), (0.001238, 0.01463, 0.006198), (0.001768, 0.01584, 0.0001581), (0.002298, 0.01463, -0.005882), (0.002738, 0.0112, -0.01099), (0.003038, 0.006062, -0.01441), (0.003148, 2.5e-06, -0.01561), (0.003038, -0.006058, -0.01441), (0.002738, -0.0112, -0.01099), (0.002298, -0.01463, -0.005882), (0.001768, -0.01584, 0.0001581), (0.001238, -0.01463, 0.006198), (0.0007881, -0.0112, 0.01132), (2.813e-05, -0.01206, 0.02001), (0.0004281, -0.007478, 0.01546), (0.003588, 0.0125, -0.02071), (0.003138, 0.01958, -0.01547), (0.0006381, -0.01387, 0.01302), (0.0005481, -0.01457, 0.01407), (0.0004881, -0.01562, 0.01477), (0.0004681, -0.01686, 0.01501), (0.0004881, -0.0181, 0.01477), (0.0005481, -0.01915, 0.01407), (0.0006381, -0.01985, 0.01302), (0.003418, 0.001152, -0.01874), (0.003398, -8.75e-05, -0.0185), (0.003228, -0.008528, -0.01659), (0.003208, -0.009768, -0.01634), (0.003228, -0.01101, -0.01659), (0.003288, -0.01206, -0.01729), (0.003388, -0.01276, -0.01833), (0.003488, -0.013, -0.01956), (0.003598, -0.01276, -0.0208), (0.003418, -0.001318, -0.01874), (0.003478, -0.002368, -0.01944), (0.003568, -0.003068, -0.02048), (0.003678, -0.003318, -0.02172), (0.0001181, -0.01276, 0.01897), (0.0002281, -0.013, 0.01773), (0.0003381, -0.01276, 0.0165), (0.0004281, -0.01206, 0.01546), (0.0004881, -0.01101, 0.01476), (0.0005081, -0.009768, 0.01451), (0.0004881, -0.008528, 0.01476), (0.003228, 0.008272, -0.0165), (0.003288, 0.007222, -0.0172), (0.003378, 0.006522, -0.01825), (0.003488, 0.006282, -0.01948), (0.003588, 0.006522, -0.02071), (0.003688, 0.007222, -0.02176), (0.003748, 0.008272, -0.02245), (0.003768, 0.009512, -0.0227), (0.003748, 0.01075, -0.02245), (0.003688, 0.0118, -0.02176), (0.003788, -0.003068, -0.02295), (0.003878, -0.002368, -0.02399), (0.003938, -0.001318, -0.02469), (0.002938, 0.01406, -0.01319), (0.003038, 0.01431, -0.01442), (0.003138, 0.01501, -0.01547), (0.003198, 0.01606, -0.01617), (0.003218, 0.01729, -0.01641), (0.003198, 0.01853, -0.01617), (0.0007481, -0.01363, 0.01179), (0.0008581, -0.01387, 0.01056), (0.0009481, -0.01457, 0.009508), (0.001008, -0.01562, 0.008808), (0.001028, -0.01686, 0.008568), (0.001008, -0.0181, 0.008808), (0.0009481, -0.01915, 0.009508), (0.0008581, -0.01985, 0.01056), (0.0007481, -0.02009, 0.01179), (0.003288, -0.007478, -0.01729), (0.003388, -0.006778, -0.01833), (0.003488, -0.006538, -0.01956), (0.003598, -0.006778, -0.0208), (0.003688, -0.007478, -0.02184), (0.003748, -0.008528, -0.02254), (0.003778, -0.009768, -0.02278), (0.003748, -0.01101, -0.02254), (0.003688, -0.01206, -0.02184), (0.003478, 0.002202, -0.01944), (0.003568, 0.002902, -0.02048), (0.003678, 0.003152, -0.02172), (0.003788, 0.002902, -0.02295), (0.003878, 0.002202, -0.02399), (0.003938, 0.001152, -0.02469), (0.003958, -8.75e-05, -0.02494), (-3.187e-05, -0.01101, 0.02071), (-5.187e-05, -0.009768, 0.02095), (-3.187e-05, -0.008528, 0.02071), (2.813e-05, -0.007478, 0.02001), (0.0001181, -0.006778, 0.01897), (0.0002281, -0.006538, 0.01773), (0.0003381, -0.006778, 0.0165), (-0.0002619, 0.001062, 0.02338), (-0.0002019, 0.002112, 0.02268), (0.0001081, 0.01258, 0.01914), (0.0002181, 0.01283, 0.01791), (0.0003181, 0.01258, 0.01667), (0.0004181, 0.01188, 0.01563), (0.0004781, 0.01083, 0.01493), (0.003198, 0.009512, -0.01626), (0.003228, 0.01075, -0.0165), (0.003288, 0.0118, -0.0172), (0.003378, 0.0125, -0.01825), (0.003488, 0.01274, -0.01948), (0.0002781, -0.0001675, 0.01718), (0.0002581, -0.001408, 0.01743), (0.0001981, -0.002458, 0.01813), (0.0001081, -0.003158, 0.01917), (0.0004181, 0.007312, 0.01563), (0.0003181, 0.006612, 0.01667), (0.0002181, 0.006362, 0.01791), (0.0001081, 0.006612, 0.01914), (1.813e-05, 0.007312, 0.02018), (-4.187e-05, 0.008362, 0.02088), (-7.187e-05, 0.009602, 0.02113), (-4.187e-05, 0.01083, 0.02088), (1.813e-05, 0.01188, 0.02018), (0.0004981, 0.009602, 0.01468), (0.0004781, 0.008362, 0.01493), (-1.874e-06, -0.003408, 0.0204), (-0.0001119, -0.003158, 0.02164), (-0.0002019, -0.002458, 0.02268), (-0.0002619, -0.001408, 0.02338), (-0.0002819, -0.0001675, 0.02362), (-0.0001119, 0.002812, 0.02164), (-1.874e-06, 0.003062, 0.0204), (0.0001081, 0.002812, 0.01917), (0.0001981, 0.002112, 0.01813), (0.0002581, 0.001062, 0.01743), (0.002828, 0.01431, -0.01196), (0.002738, 0.01501, -0.01091), (0.002678, 0.01606, -0.01021), (0.002648, 0.01729, -0.009972), (0.002678, 0.01853, -0.01021), (0.002738, 0.01958, -0.01091), (0.002828, 0.02028, -0.01196), (0.002938, 0.02053, -0.01319), (0.003038, 0.02028, -0.01442), (-0.001272, -0.006058, 0.01458), (-0.001372, 2.5e-06, 0.01578), (-0.001272, 0.006062, 0.01458), (-0.0009719, 0.0112, 0.01116), (-0.0005219, 0.01463, 0.006038), (8.127e-06, 0.01584, 8.126e-06), (0.0005281, 0.01463, -0.006032), (0.0009781, 0.0112, -0.01115), (0.001278, 0.006062, -0.01457), (0.001388, 2.5e-06, -0.01577), (0.001278, -0.006058, -0.01457), (0.0009781, -0.0112, -0.01115), (0.0005281, -0.01463, -0.006032), (8.127e-06, -0.01584, 8.126e-06), (-0.0005219, -0.01463, 0.006038), (-0.0009719, -0.0112, 0.01116), (-0.001772, -0.01206, 0.01985), (-0.001382, -0.007478, 0.0153), (0.001758, 0.01256, -0.02054), (0.001328, 0.01958, -0.01563), (-0.001162, -0.01387, 0.01286), (-0.001252, -0.01457, 0.01391), (-0.001322, -0.01562, 0.01461), (-0.001342, -0.01686, 0.01485), (-0.001322, -0.0181, 0.01461), (-0.001252, -0.01915, 0.01391), (-0.001162, -0.01985, 0.01286), (0.001618, 0.001152, -0.0189), (0.001588, -8.75e-05, -0.01865), (0.001428, -0.008528, -0.01675), (0.001408, -0.009768, -0.0165), (0.001428, -0.01101, -0.01675), (0.001488, -0.01206, -0.01744), (0.001578, -0.01276, -0.01849), (0.001688, -0.013, -0.01972), (0.001798, -0.01276, -0.02095), (0.001618, -0.001318, -0.0189), (0.001678, -0.002368, -0.0196), (0.001768, -0.003068, -0.02064), (0.001878, -0.003318, -0.02188), (-0.001682, -0.01276, 0.01881), (-0.001572, -0.013, 0.01757), (-0.001472, -0.01276, 0.01634), (-0.001382, -0.01206, 0.0153), (-0.001312, -0.01101, 0.0146), (-0.001292, -0.009768, 0.01435), (-0.001312, -0.008528, 0.0146), (0.001418, 0.008272, -0.01666), (0.001478, 0.007222, -0.01736), (0.001568, 0.006522, -0.0184), (0.001678, 0.006282, -0.01964), (0.001788, 0.006522, -0.02087), (0.001878, 0.007222, -0.02191), (0.001938, 0.008272, -0.02261), (0.001958, 0.009512, -0.02286), (0.001938, 0.01075, -0.02261), (0.001878, 0.0118, -0.02191), (0.001788, 0.0125, -0.02087), (0.001978, -0.003068, -0.02311), (0.002078, -0.002368, -0.02415), (0.002138, -0.001318, -0.02485), (0.001128, 0.01406, -0.01335), (0.001238, 0.01431, -0.01458), (0.001328, 0.01501, -0.01563), (0.001388, 0.01606, -0.01632), (0.001408, 0.01729, -0.01657), (0.001388, 0.01853, -0.01632), (-0.001052, -0.01363, 0.01163), (-0.0009519, -0.01387, 0.0104), (-0.0008619, -0.01457, 0.009348), (-0.0007919, -0.01562, 0.008658), (-0.0007719, -0.01686, 0.008408), (-0.0007919, -0.0181, 0.008658), (-0.0008619, -0.01915, 0.009348), (-0.0009519, -0.01985, 0.0104), (-0.001052, -0.02009, 0.01163), (0.001488, -0.007478, -0.01744), (0.001578, -0.006778, -0.01849), (0.001688, -0.006538, -0.01972), (0.001798, -0.006778, -0.02095), (0.001888, -0.007478, -0.022), (0.001948, -0.008528, -0.0227), (0.001968, -0.009768, -0.02294), (0.001948, -0.01101, -0.0227), (0.001888, -0.01206, -0.022), (0.001678, 0.002202, -0.0196), (0.001768, 0.002902, -0.02064), (0.001878, 0.003152, -0.02188), (0.001978, 0.002902, -0.02311), (0.002078, 0.002202, -0.02415), (0.002138, 0.001152, -0.02485), (0.002158, -8.75e-05, -0.0251), (-0.001842, -0.01101, 0.02055), (-0.001862, -0.009768, 0.0208), (-0.001842, -0.008528, 0.02055), (-0.001772, -0.007478, 0.01985), (-0.001682, -0.006778, 0.01881), (-0.001572, -0.006538, 0.01757), (-0.001472, -0.006778, 0.01634), (-0.002072, 0.001062, 0.02322), (-0.002012, 0.002112, 0.02252), (-0.001702, 0.01258, 0.01898), (-0.001592, 0.01283, 0.01775), (-0.001482, 0.01258, 0.01651), (-0.001392, 0.01188, 0.01547), (-0.001332, 0.01083, 0.01477), (0.001398, 0.009512, -0.01642), (0.001418, 0.01075, -0.01666), (0.001478, 0.0118, -0.01736), (0.001568, 0.0125, -0.0184), (0.001678, 0.01274, -0.01964), (-0.001532, -0.0001675, 0.01702), (-0.001552, -0.001408, 0.01727), (-0.001612, -0.002458, 0.01797), (-0.001702, -0.003158, 0.01901), (-0.001392, 0.007312, 0.01547), (-0.001482, 0.006612, 0.01651), (-0.001592, 0.006362, 0.01775), (-0.001702, 0.006612, 0.01898), (-0.001792, 0.007312, 0.02002), (-0.001852, 0.008362, 0.02072), (-0.001872, 0.009602, 0.02097), (-0.001852, 0.01083, 0.02072), (-0.001792, 0.01188, 0.02002), (-0.001312, 0.009602, 0.01453), (-0.001332, 0.008362, 0.01477), (-0.001812, -0.003408, 0.02025), (-0.001922, -0.003158, 0.02148), (-0.002012, -0.002458, 0.02252), (-0.002072, -0.001408, 0.02322), (-0.002092, -0.0001675, 0.02347), (-0.001922, 0.002812, 0.02148), (-0.001812, 0.003062, 0.02025), (-0.001702, 0.002812, 0.01901), (-0.001612, 0.002112, 0.01797), (-0.001552, 0.001062, 0.01727), (0.001018, 0.01431, -0.01212), (0.0009281, 0.01501, -0.01107), (0.0008681, 0.01606, -0.01037), (0.0008481, 0.01729, -0.01013), (0.0008681, 0.01853, -0.01037), (0.0009281, 0.01958, -0.01107), (0.001018, 0.02028, -0.01212), (0.001128, 0.02053, -0.01335), (0.001238, 0.02028, -0.01458), (1.863e-09, 0.0, 4.657e-10), (0.004168, 0.005502, -0.02727), (-0.01199, -0.01485, 0.01333)], [], [(0, 1, 3, 2), (2, 3, 5, 4), (4, 5, 7, 6), (6, 7, 9, 8), (8, 9, 11, 10), (10, 11, 13, 12), (12, 13, 15, 14), (14, 15, 17, 16), (16, 17, 19, 18), (18, 19, 21, 20), (20, 21, 23, 22), (22, 23, 25, 24), (24, 25, 27, 26), (26, 27, 29, 28), (30, 31, 1, 0), (28, 29, 31, 30), (15, 48, 123, 124, 125, 126, 127, 128, 129, 49, 32, 33, 142, 143, 144, 145, 157, 158, 159, 160, 161, 17), (13, 106, 58, 57, 56, 55, 54, 53, 74, 73, 72, 48, 15), (5, 115, 67, 66, 65, 64, 63, 62, 61, 107, 42, 43, 44, 45, 46, 47, 98, 99, 100, 101, 102, 103, 104, 105, 106, 13, 11, 9, 7), (5, 3, 122, 91, 90, 89, 71, 70, 69, 68, 60, 41, 42, 107, 108, 109, 110, 111, 112, 113, 114, 115), (21, 154, 132, 133, 134, 135, 136, 155, 156, 146, 34, 35, 36, 37, 38, 39, 167, 168, 169, 170, 171, 172, 173, 174, 175, 29, 27, 25, 23), (17, 161, 130, 131, 162, 163, 164, 165, 166, 142, 33, 34, 146, 147, 148, 149, 150, 151, 152, 153, 154, 21, 19), (39, 38, 182, 183), (46, 45, 189, 190), (40, 39, 183, 184), (33, 32, 176, 177), (47, 46, 190, 191), (34, 33, 177, 178), (32, 47, 191, 176), (41, 40, 184, 185), (35, 34, 178, 179), (42, 41, 185, 186), (36, 35, 179, 180), (43, 42, 186, 187), (37, 36, 180, 181), (44, 43, 187, 188), (38, 37, 181, 182), (45, 44, 188, 189), (182, 181, 321), (169, 168, 313, 314), (125, 124, 269, 270), (81, 82, 226, 225), (170, 169, 314, 315), (126, 125, 270, 271), (82, 83, 227, 226), (171, 170, 315, 316), (127, 126, 271, 272), (83, 84, 228, 227), (172, 171, 316, 317), (128, 127, 272, 273), (84, 85, 229, 228), (173, 172, 317, 318), (129, 128, 273, 274), (85, 86, 230, 229), (174, 173, 318, 319), (49, 129, 274, 193), (86, 87, 231, 230), (175, 174, 319, 320), (131, 130, 275, 276), (87, 88, 232, 231), (144, 143, 288, 289), (88, 50, 233, 232), (132, 154, 299, 277), (50, 194, 233), (133, 132, 277, 278), (90, 91, 236, 235), (134, 133, 278, 279), (91, 122, 267, 236), (136, 135, 280, 281), (92, 93, 238, 237), (93, 94, 239, 238), (138, 137, 282, 283), (94, 95, 240, 239), (139, 138, 283, 284), (95, 96, 241, 240), (140, 139, 284, 285), (96, 97, 242, 241), (141, 140, 285, 286), (51, 175, 320, 195), (50, 141, 286, 194), (52, 53, 197, 196), (130, 161, 306, 275), (99, 98, 243, 244), (53, 54, 198, 197), (100, 99, 244, 245), (54, 55, 199, 198), (143, 142, 287, 288), (101, 100, 245, 246), (55, 56, 200, 199), (145, 144, 289, 290), (102, 101, 246, 247), (56, 57, 201, 200), (135, 134, 279, 280), (103, 102, 247, 248), (57, 58, 202, 201), (104, 103, 248, 249), (58, 106, 251, 202), (147, 146, 291, 292), (105, 104, 249, 250), (97, 51, 195, 242), (148, 147, 292, 293), (106, 105, 250, 251), (149, 148, 293, 294), (61, 62, 206, 205), (150, 149, 294, 295), (69, 70, 214, 213), (62, 63, 207, 206), (151, 150, 295, 296), (107, 61, 205, 252), (63, 64, 208, 207), (152, 151, 296, 297), (64, 65, 209, 208), (153, 152, 297, 298), (108, 107, 252, 253), (65, 66, 210, 209), (154, 153, 298, 299), (109, 108, 253, 254), (66, 67, 211, 210), (110, 109, 254, 255), (67, 115, 260, 211), (155, 136, 281, 300), (111, 110, 255, 256), (68, 69, 213, 212), (156, 155, 300, 301), (112, 111, 256, 257), (70, 71, 215, 214), (146, 156, 301, 291), (113, 112, 257, 258), (89, 90, 235, 234), (157, 145, 290, 302), (114, 113, 258, 259), (98, 52, 196, 243), (158, 157, 302, 303), (115, 114, 259, 260), (159, 158, 303, 304), (48, 72, 216, 192), (160, 159, 304, 305), (59, 60, 204, 203), (72, 73, 217, 216), (161, 160, 305, 306), (116, 59, 203, 261), (73, 74, 218, 217), (117, 116, 261, 262), (74, 75, 219, 218), (162, 131, 276, 307), (118, 117, 262, 263), (75, 76, 220, 219), (163, 162, 307, 308), (119, 118, 263, 264), (76, 77, 221, 220), (164, 163, 308, 309), (120, 119, 264, 265), (77, 78, 222, 221), (165, 164, 309, 310), (121, 120, 265, 266), (78, 49, 193, 222), (166, 165, 310, 311), (122, 121, 266, 267), (51, 97, 29), (142, 166, 311, 287), (71, 89, 234, 215), (167, 92, 237, 312), (60, 68, 212, 204), (123, 48, 192, 268), (79, 80, 224, 223), (168, 167, 312, 313), (124, 123, 268, 269), (80, 81, 225, 224), (186, 185, 321), (185, 184, 321), (184, 183, 321), (191, 190, 321), (180, 179, 321), (189, 188, 321), (190, 189, 321), (176, 191, 321), (177, 176, 321), (181, 180, 321), (178, 177, 321), (188, 187, 321), (187, 186, 321), (183, 182, 321), (179, 178, 321), (1, 85, 84), (29, 175, 51), (137, 79, 223, 282), (85, 1, 86), (82, 322, 83), (40, 82, 81), (1, 84, 83, 322), (59, 41, 60), (41, 82, 40), (116, 82, 59), (59, 82, 41), (118, 82, 117), (117, 82, 116), (3, 1, 322, 119, 120, 121, 122), (40, 81, 80), (79, 40, 80), (322, 82, 118), (119, 322, 118), (1, 31, 87), (86, 1, 87), (31, 50, 88), (87, 31, 88), (77, 47, 78), (78, 47, 32), (29, 97, 31), (49, 78, 32), (76, 52, 47), (47, 52, 98), (47, 77, 76), (74, 53, 75), (75, 53, 52), (52, 76, 75), (31, 141, 50), (141, 93, 140), (96, 31, 97), (140, 93, 92), (92, 167, 139), (167, 138, 139), (139, 140, 92), (138, 167, 39), (39, 40, 137), (40, 79, 137), (137, 138, 39), (93, 141, 94), (94, 141, 31), (31, 96, 95), (95, 94, 31)])
me_cylinder_152.polygons.foreach_set('use_smooth', [True] * 230)
_uv = me_cylinder_152.uv_layers.new(name='UVMap')
_uv.uv.foreach_set('vector', [0.9323, 0.7469, 0.9994, 0.7469, 0.9994, 0.8043, 0.9323, 0.8043, 0.9323, 0.8043, 0.9994, 0.8043, 0.9993, 0.8617, 0.9323, 0.8617, 0.9323, 0.8617, 0.9993, 0.8617, 0.9993, 0.9192, 0.9323, 0.9192, 0.9323, 0.000186, 0.9994, 0.000188, 0.9994, 0.05765, 0.9323, 0.05765, 0.9323, 0.05765, 0.9994, 0.05765, 0.9994, 0.1151, 0.9323, 0.1151, 0.9323, 0.1151, 0.9994, 0.1151, 0.9994, 0.1725, 0.9323, 0.1725, 0.9323, 0.1725, 0.9994, 0.1725, 0.9993, 0.2299, 0.9323, 0.2299, 0.9323, 0.2299, 0.9993, 0.2299, 0.9994, 0.2874, 0.9323, 0.2874, 0.9323, 0.2874, 0.9994, 0.2874, 0.9994, 0.3448, 0.9323, 0.3448, 0.9323, 0.3448, 0.9994, 0.3448, 0.9994, 0.4022, 0.9323, 0.4022, 0.9323, 0.4022, 0.9994, 0.4022, 0.9993, 0.4597, 0.9323, 0.4597, 0.9323, 0.4597, 0.9993, 0.4597, 0.9994, 0.5171, 0.9323, 0.5171, 0.9323, 0.5171, 0.9994, 0.5171, 0.9994, 0.5746, 0.9323, 0.5746, 0.9323, 0.5746, 0.9994, 0.5746, 0.9994, 0.632, 0.9323, 0.632, 0.9323, 0.6895, 0.9993, 0.6895, 0.9994, 0.7469, 0.9323, 0.7469, 0.9323, 0.632, 0.9994, 0.632, 0.9993, 0.6895, 0.9323, 0.6895, 0.1771, 0.3598, 0.228, 0.411, 0.2181, 0.426, 0.2147, 0.4437, 0.2182, 0.4614, 0.2283, 0.4763, 0.2432, 0.4862, 0.261, 0.4896, 0.2786, 0.4861, 0.2935, 0.476, 0.3038, 0.4962, 0.287, 0.5827, 0.2693, 0.5803, 0.2656, 0.5627, 0.2555, 0.5477, 0.2406, 0.5378, 0.223, 0.5344, 0.2053, 0.538, 0.1904, 0.548, 0.1805, 0.5631, 0.1771, 0.5808, 0.1179, 0.5053, 0.2882, 0.2478, 0.3459, 0.2957, 0.3282, 0.2992, 0.313, 0.3093, 0.303, 0.3244, 0.2995, 0.3422, 0.303, 0.3599, 0.313, 0.3749, 0.2783, 0.4008, 0.2607, 0.3974, 0.2429, 0.4009, 0.228, 0.411, 0.1771, 0.3598, 0.8454, 0.3544, 0.8267, 0.4064, 0.8117, 0.3966, 0.7939, 0.3934, 0.7763, 0.397, 0.7615, 0.4072, 0.7516, 0.4223, 0.7482, 0.44, 0.7519, 0.4577, 0.7621, 0.4727, 0.7209, 0.4934, 0.6712, 0.4201, 0.5977, 0.3715, 0.5111, 0.3546, 0.4244, 0.3721, 0.3525, 0.4227, 0.3456, 0.3884, 0.3668, 0.3835, 0.3806, 0.3738, 0.3898, 0.3592, 0.3929, 0.3418, 0.3892, 0.324, 0.379, 0.3091, 0.3638, 0.2991, 0.3459, 0.2957, 0.2882, 0.2478, 0.4336, 0.1871, 0.5886, 0.1866, 0.7332, 0.2448, 0.8454, 0.3544, 0.9076, 0.4988, 0.8732, 0.5774, 0.8694, 0.5597, 0.8592, 0.5448, 0.8442, 0.535, 0.8264, 0.5316, 0.8086, 0.5354, 0.7938, 0.5456, 0.7839, 0.5608, 0.7806, 0.5785, 0.739, 0.5802, 0.7209, 0.4934, 0.7621, 0.4727, 0.7772, 0.4825, 0.7949, 0.4858, 0.8127, 0.4822, 0.8275, 0.472, 0.8374, 0.4568, 0.8406, 0.439, 0.837, 0.4213, 0.8267, 0.4064, 0.1799, 0.8067, 0.2272, 0.7522, 0.2421, 0.7621, 0.2598, 0.7655, 0.2775, 0.7619, 0.2923, 0.7518, 0.3022, 0.7368, 0.3057, 0.7193, 0.302, 0.7017, 0.292, 0.6868, 0.3046, 0.6689, 0.3539, 0.7418, 0.4273, 0.7903, 0.5139, 0.8072, 0.6004, 0.7896, 0.6737, 0.7402, 0.6877, 0.7848, 0.6727, 0.7948, 0.6626, 0.8099, 0.6592, 0.8275, 0.6627, 0.8452, 0.6727, 0.8602, 0.6878, 0.8702, 0.7054, 0.8738, 0.7231, 0.8702, 0.7381, 0.9154, 0.593, 0.9756, 0.4364, 0.9761, 0.2914, 0.9169, 0.1179, 0.5053, 0.1771, 0.5808, 0.1807, 0.5983, 0.1908, 0.6132, 0.2057, 0.6231, 0.2234, 0.6266, 0.241, 0.6229, 0.2558, 0.6129, 0.2658, 0.5979, 0.2693, 0.5803, 0.287, 0.5827, 0.3046, 0.6689, 0.292, 0.6868, 0.277, 0.6769, 0.2593, 0.6734, 0.2417, 0.677, 0.2269, 0.6871, 0.217, 0.7021, 0.2135, 0.7198, 0.2171, 0.7373, 0.2272, 0.7522, 0.1799, 0.8067, 0.1189, 0.6623, 0.9033, 0.1067, 0.8851, 0.1221, 0.8818, 0.1165, 0.898, 0.1024, 0.8192, 0.02233, 0.8414, 0.01249, 0.8429, 0.01946, 0.8231, 0.02786, 0.9144, 0.08452, 0.9033, 0.1067, 0.898, 0.1024, 0.9074, 0.08274, 0.7945, 0.08172, 0.7941, 0.06041, 0.8002, 0.06151, 0.8002, 0.0807, 0.8025, 0.03906, 0.8192, 0.02233, 0.8231, 0.02786, 0.8081, 0.04259, 0.8014, 0.1018, 0.7945, 0.08172, 0.8002, 0.0807, 0.8068, 0.09868, 0.7941, 0.06041, 0.8025, 0.03906, 0.8081, 0.04259, 0.8002, 0.06151, 0.9149, 0.06007, 0.9144, 0.08452, 0.9074, 0.08274, 0.9084, 0.06123, 0.8168, 0.1189, 0.8014, 0.1018, 0.8068, 0.09868, 0.8208, 0.1137, 0.906, 0.03729, 0.9149, 0.06007, 0.9084, 0.06123, 0.9, 0.0414, 0.8383, 0.1289, 0.8168, 0.1189, 0.8208, 0.1137, 0.84, 0.1224, 0.8879, 0.02042, 0.906, 0.03729, 0.9, 0.0414, 0.8844, 0.02632, 0.8625, 0.1306, 0.8383, 0.1289, 0.84, 0.1224, 0.8615, 0.1236, 0.8655, 0.01249, 0.8879, 0.02042, 0.8844, 0.02632, 0.8643, 0.01892, 0.8851, 0.1221, 0.8625, 0.1306, 0.8615, 0.1236, 0.8818, 0.1165, 0.8414, 0.01249, 0.8655, 0.01249, 0.8643, 0.01892, 0.8429, 0.01946, 0.8818, 0.1165, 0.8615, 0.1236, 0.8809, 0.115, 0.834, 0.05447, 0.8402, 0.04732, 0.8467, 0.05623, 0.8428, 0.06004, 0.8441, 0.05775, 0.8422, 0.06285, 0.8304, 0.06023, 0.8351, 0.05133, 0.8612, 0.04328, 0.8698, 0.04729, 0.8639, 0.05611, 0.8587, 0.05414, 0.8301, 0.06312, 0.834, 0.05447, 0.8428, 0.06004, 0.841, 0.06518, 0.848, 0.05401, 0.8441, 0.05775, 0.8351, 0.05133, 0.842, 0.04412, 0.8698, 0.04729, 0.8771, 0.0538, 0.8676, 0.06016, 0.8639, 0.05611, 0.8307, 0.07261, 0.8301, 0.06312, 0.841, 0.06518, 0.8408, 0.07054, 0.8528, 0.05216, 0.848, 0.05401, 0.842, 0.04412, 0.8517, 0.04131, 0.8771, 0.0538, 0.8806, 0.06315, 0.8699, 0.06511, 0.8676, 0.06016, 0.8339, 0.08145, 0.8307, 0.07261, 0.8408, 0.07054, 0.843, 0.07549, 0.8581, 0.05244, 0.8528, 0.05216, 0.8517, 0.04131, 0.8611, 0.04253, 0.8806, 0.06315, 0.8803, 0.07246, 0.8702, 0.07055, 0.8699, 0.06511, 0.8408, 0.08884, 0.8339, 0.08145, 0.843, 0.07549, 0.847, 0.07915, 0.8628, 0.0547, 0.8581, 0.05244, 0.8611, 0.04253, 0.8689, 0.04684, 0.8803, 0.07246, 0.8772, 0.08139, 0.8681, 0.07558, 0.8702, 0.07055, 0.8502, 0.09175, 0.8408, 0.08884, 0.847, 0.07915, 0.8519, 0.08108, 0.8654, 0.05707, 0.8628, 0.0547, 0.8689, 0.04684, 0.8727, 0.05054, 0.8772, 0.08139, 0.8703, 0.08767, 0.8646, 0.07947, 0.8681, 0.07558, 0.8601, 0.09175, 0.8502, 0.09175, 0.8519, 0.08108, 0.8573, 0.08075, 0.8446, 0.05906, 0.8423, 0.06411, 0.8312, 0.06108, 0.8359, 0.05231, 0.8703, 0.08767, 0.8622, 0.09151, 0.8599, 0.08158, 0.8646, 0.07947, 0.8669, 0.07474, 0.8693, 0.07, 0.8794, 0.07222, 0.8759, 0.08093, 0.8622, 0.09151, 0.8527, 0.09163, 0.8548, 0.08168, 0.8599, 0.08158, 0.8613, 0.09318, 0.8515, 0.09274, 0.8537, 0.08216, 0.859, 0.08187, 0.8507, 0.09114, 0.8533, 0.08109, 0.8548, 0.08168, 0.8702, 0.08879, 0.8613, 0.09318, 0.859, 0.08187, 0.8642, 0.0799, 0.8636, 0.07674, 0.8673, 0.07308, 0.8761, 0.07829, 0.87, 0.0855, 0.8774, 0.08195, 0.8702, 0.08879, 0.8642, 0.0799, 0.8678, 0.07575, 0.8673, 0.07308, 0.8692, 0.0683, 0.8788, 0.06996, 0.8761, 0.07829, 0.8808, 0.06303, 0.8805, 0.0727, 0.8701, 0.07075, 0.8698, 0.06522, 0.8593, 0.04311, 0.8687, 0.04643, 0.8623, 0.05605, 0.8573, 0.05382, 0.8687, 0.04643, 0.8753, 0.05391, 0.8662, 0.05966, 0.8623, 0.05605, 0.8321, 0.06378, 0.835, 0.05425, 0.8449, 0.06019, 0.8429, 0.06532, 0.8753, 0.05391, 0.8783, 0.06262, 0.8683, 0.06448, 0.8662, 0.05966, 0.8321, 0.07384, 0.8321, 0.06378, 0.8429, 0.06532, 0.8435, 0.07067, 0.8783, 0.06262, 0.8787, 0.07177, 0.8683, 0.06964, 0.8683, 0.06448, 0.8371, 0.0828, 0.8321, 0.07384, 0.8435, 0.07067, 0.8458, 0.07569, 0.8787, 0.07177, 0.8747, 0.08014, 0.8661, 0.07459, 0.8683, 0.06964, 0.8446, 0.08885, 0.8371, 0.0828, 0.8458, 0.07569, 0.8497, 0.07956, 0.8687, 0.08706, 0.8601, 0.09175, 0.8573, 0.08075, 0.8622, 0.0783, 0.8507, 0.09114, 0.8446, 0.08885, 0.8497, 0.07956, 0.8533, 0.08109, 0.8679, 0.092, 0.8586, 0.09509, 0.8568, 0.08464, 0.8619, 0.08244, 0.8423, 0.06411, 0.8423, 0.0696, 0.8302, 0.07158, 0.8312, 0.06108, 0.8788, 0.0766, 0.8745, 0.08501, 0.8661, 0.07891, 0.8682, 0.07388, 0.8586, 0.09509, 0.8488, 0.09535, 0.8513, 0.08422, 0.8568, 0.08464, 0.8795, 0.06656, 0.8788, 0.0766, 0.8682, 0.07388, 0.8682, 0.06845, 0.8488, 0.09535, 0.8401, 0.09091, 0.8463, 0.08224, 0.8513, 0.08422, 0.8693, 0.07, 0.8697, 0.06478, 0.8794, 0.0634, 0.8794, 0.07222, 0.8753, 0.05771, 0.8795, 0.06656, 0.8682, 0.06845, 0.8664, 0.06356, 0.8401, 0.09091, 0.8331, 0.08413, 0.8426, 0.07812, 0.8463, 0.08224, 0.8627, 0.07823, 0.8669, 0.07474, 0.8759, 0.08093, 0.869, 0.08804, 0.8688, 0.05054, 0.8753, 0.05771, 0.8664, 0.06356, 0.8626, 0.05981, 0.8331, 0.08413, 0.8302, 0.07488, 0.8405, 0.07325, 0.8426, 0.07812, 0.8805, 0.0727, 0.8774, 0.08195, 0.8678, 0.07575, 0.8701, 0.07075, 0.8597, 0.04734, 0.8688, 0.05054, 0.8626, 0.05981, 0.8576, 0.05775, 0.8302, 0.07488, 0.8302, 0.06532, 0.8408, 0.06786, 0.8405, 0.07325, 0.8501, 0.04676, 0.8597, 0.04734, 0.8576, 0.05775, 0.8522, 0.05801, 0.8302, 0.06532, 0.8348, 0.05713, 0.843, 0.06312, 0.8408, 0.06786, 0.8507, 0.04432, 0.8602, 0.04432, 0.8587, 0.05462, 0.8535, 0.05491, 0.8412, 0.05065, 0.8501, 0.04676, 0.8522, 0.05801, 0.847, 0.0596, 0.8747, 0.08014, 0.8687, 0.08706, 0.8622, 0.0783, 0.8661, 0.07459, 0.8423, 0.04885, 0.8507, 0.04432, 0.8535, 0.05491, 0.8486, 0.05728, 0.8348, 0.05713, 0.8412, 0.05065, 0.847, 0.0596, 0.843, 0.06312, 0.8355, 0.05562, 0.8423, 0.04885, 0.8486, 0.05728, 0.8452, 0.06149, 0.8454, 0.05699, 0.842, 0.06086, 0.8329, 0.05543, 0.8394, 0.04895, 0.8324, 0.06481, 0.8355, 0.05562, 0.8452, 0.06149, 0.843, 0.06649, 0.8441, 0.07456, 0.8481, 0.07808, 0.8433, 0.08779, 0.8354, 0.0819, 0.842, 0.06086, 0.8401, 0.0659, 0.8302, 0.06437, 0.8329, 0.05543, 0.833, 0.07395, 0.8324, 0.06481, 0.843, 0.06649, 0.8429, 0.07184, 0.8503, 0.05487, 0.8454, 0.05699, 0.8394, 0.04895, 0.8475, 0.04465, 0.8401, 0.0659, 0.8406, 0.07125, 0.8302, 0.07346, 0.8302, 0.06437, 0.8361, 0.08273, 0.833, 0.07395, 0.8429, 0.07184, 0.8449, 0.07673, 0.8406, 0.07125, 0.8431, 0.07611, 0.8338, 0.08241, 0.8302, 0.07346, 0.8431, 0.08887, 0.8361, 0.08273, 0.8449, 0.07673, 0.8487, 0.08036, 0.8555, 0.05487, 0.8503, 0.05487, 0.8475, 0.04465, 0.8572, 0.04362, 0.8431, 0.07611, 0.8467, 0.08004, 0.8409, 0.0886, 0.8338, 0.08241, 0.8515, 0.09274, 0.8431, 0.08887, 0.8487, 0.08036, 0.8537, 0.08216, 0.8608, 0.0565, 0.8555, 0.05487, 0.8572, 0.04362, 0.8662, 0.0474, 0.8467, 0.08004, 0.8516, 0.08219, 0.8491, 0.09265, 0.8409, 0.0886, 0.8648, 0.06033, 0.8608, 0.0565, 0.8662, 0.0474, 0.8736, 0.05345, 0.8516, 0.08219, 0.8568, 0.08211, 0.8591, 0.09335, 0.8491, 0.09265, 0.8772, 0.05343, 0.8808, 0.06303, 0.8698, 0.06522, 0.8674, 0.0603, 0.867, 0.06541, 0.8648, 0.06033, 0.8736, 0.05345, 0.8784, 0.06245, 0.8419, 0.06971, 0.8441, 0.07456, 0.8354, 0.0819, 0.8302, 0.07282, 0.8692, 0.04697, 0.8772, 0.05343, 0.8674, 0.0603, 0.8637, 0.05651, 0.8676, 0.07088, 0.867, 0.06541, 0.8784, 0.06245, 0.8783, 0.07256, 0.8481, 0.07808, 0.8532, 0.07973, 0.8525, 0.09009, 0.8433, 0.08779, 0.8602, 0.04432, 0.8692, 0.04697, 0.8637, 0.05651, 0.8587, 0.05462, 0.8654, 0.076, 0.8676, 0.07088, 0.8783, 0.07256, 0.8753, 0.08212, 0.8585, 0.07915, 0.8636, 0.07674, 0.87, 0.0855, 0.8614, 0.08904, 0.8578, 0.0805, 0.8627, 0.07823, 0.869, 0.08804, 0.8595, 0.09107, 0.8619, 0.08005, 0.8654, 0.076, 0.8753, 0.08212, 0.8681, 0.08893, 0.8745, 0.08501, 0.8679, 0.092, 0.8619, 0.08244, 0.8661, 0.07891, 0.8525, 0.08061, 0.8578, 0.0805, 0.8595, 0.09107, 0.8505, 0.09044, 0.8568, 0.08211, 0.8619, 0.08005, 0.8681, 0.08893, 0.8591, 0.09335, 0.8476, 0.07852, 0.8525, 0.08061, 0.8505, 0.09044, 0.842, 0.08745, 0.8441, 0.07266, 0.8481, 0.07679, 0.8421, 0.08745, 0.8331, 0.08069, 0.844, 0.07466, 0.8476, 0.07852, 0.842, 0.08745, 0.8348, 0.08108, 0.8436, 0.05919, 0.8414, 0.06419, 0.8302, 0.06249, 0.8334, 0.05257, 0.8481, 0.07679, 0.8533, 0.07889, 0.8521, 0.09012, 0.8421, 0.08745, 0.8423, 0.0696, 0.844, 0.07466, 0.8348, 0.08108, 0.8302, 0.07158, 0.8473, 0.0551, 0.8436, 0.05919, 0.8334, 0.05257, 0.8411, 0.04537, 0.8533, 0.07889, 0.8588, 0.07883, 0.8616, 0.0891, 0.8521, 0.09012, 0.8523, 0.05284, 0.8473, 0.0551, 0.8411, 0.04537, 0.8504, 0.04192, 0.8588, 0.07883, 0.8637, 0.07678, 0.8696, 0.08496, 0.8616, 0.0891, 0.8485, 0.05522, 0.8446, 0.05906, 0.8359, 0.05231, 0.8431, 0.04634, 0.8578, 0.05266, 0.8523, 0.05284, 0.8504, 0.04192, 0.8601, 0.04227, 0.8637, 0.07678, 0.8674, 0.07297, 0.8763, 0.07858, 0.8696, 0.08496, 0.8538, 0.05352, 0.8485, 0.05522, 0.8431, 0.04634, 0.8519, 0.04258, 0.8629, 0.05452, 0.8578, 0.05266, 0.8601, 0.04227, 0.8685, 0.04595, 0.8674, 0.07297, 0.8692, 0.06823, 0.8791, 0.06976, 0.8763, 0.07858, 0.8593, 0.05399, 0.8538, 0.05352, 0.8519, 0.04258, 0.8622, 0.04245, 0.8667, 0.05842, 0.8629, 0.05452, 0.8685, 0.04595, 0.8757, 0.05214, 0.8692, 0.06823, 0.869, 0.06317, 0.8791, 0.06056, 0.8791, 0.06976, 0.8642, 0.05611, 0.8593, 0.05399, 0.8622, 0.04245, 0.8711, 0.04743, 0.869, 0.06312, 0.8667, 0.05842, 0.8757, 0.05214, 0.8791, 0.06108, 0.869, 0.06317, 0.8668, 0.05848, 0.8745, 0.05262, 0.8791, 0.06056, 0.8679, 0.05992, 0.8642, 0.05611, 0.8711, 0.04743, 0.877, 0.05494, 0.8692, 0.0683, 0.869, 0.06312, 0.8791, 0.06108, 0.8788, 0.06996, 0.7382, 0.8602, 0.7482, 0.8452, 0.7381, 0.9154, 0.8697, 0.06478, 0.8679, 0.05992, 0.877, 0.05494, 0.8794, 0.0634, 0.8532, 0.07973, 0.8585, 0.07915, 0.8614, 0.08904, 0.8525, 0.09009, 0.8492, 0.04275, 0.8593, 0.04311, 0.8573, 0.05382, 0.8519, 0.0542, 0.8414, 0.06419, 0.8419, 0.06971, 0.8302, 0.07282, 0.8302, 0.06249, 0.842, 0.06862, 0.8433, 0.07121, 0.8323, 0.07952, 0.8302, 0.07045, 0.8421, 0.04733, 0.851, 0.04275, 0.8533, 0.05412, 0.8484, 0.05623, 0.8402, 0.04732, 0.8492, 0.04275, 0.8519, 0.0542, 0.8467, 0.05623, 0.8422, 0.06285, 0.842, 0.06862, 0.8302, 0.07045, 0.8304, 0.06023, 0.851, 0.04275, 0.8612, 0.04328, 0.8587, 0.05414, 0.8533, 0.05412, 0.9, 0.0414, 0.9084, 0.06123, 0.8985, 0.04244, 0.9084, 0.06123, 0.9074, 0.08274, 0.9067, 0.06154, 0.9074, 0.08274, 0.898, 0.1024, 0.9056, 0.0823, 0.8081, 0.04259, 0.8231, 0.02786, 0.8096, 0.04365, 0.84, 0.1224, 0.8208, 0.1137, 0.8404, 0.1207, 0.8429, 0.01946, 0.8643, 0.01892, 0.8433, 0.02137, 0.8231, 0.02786, 0.8429, 0.01946, 0.8241, 0.02931, 0.8002, 0.06151, 0.8081, 0.04259, 0.8019, 0.06184, 0.8002, 0.0807, 0.8002, 0.06151, 0.8017, 0.08043, 0.8615, 0.1236, 0.84, 0.1224, 0.8612, 0.1216, 0.8068, 0.09868, 0.8002, 0.0807, 0.8083, 0.09778, 0.8643, 0.01892, 0.8844, 0.02632, 0.8641, 0.02063, 0.8844, 0.02632, 0.9, 0.0414, 0.8834, 0.02798, 0.898, 0.1024, 0.8818, 0.1165, 0.8964, 0.1012, 0.8208, 0.1137, 0.8068, 0.09868, 0.8219, 0.1121, 0.9112, 0.6598, 0.8397, 0.6984, 0.8298, 0.6831, 0.7381, 0.9154, 0.7231, 0.8702, 0.7382, 0.8602, 0.835, 0.05425, 0.8421, 0.04733, 0.8484, 0.05623, 0.8449, 0.06019, 0.8397, 0.6984, 0.9112, 0.6598, 0.8431, 0.7163, 0.7962, 0.6691, 0.9088, 0.6601, 0.8145, 0.6728, 0.7228, 0.6662, 0.7962, 0.6691, 0.7783, 0.6726, 0.9112, 0.6598, 0.8298, 0.6831, 0.8145, 0.6728, 0.9088, 0.6601, 0.7843, 0.5963, 0.739, 0.5802, 0.7806, 0.5785, 0.739, 0.5802, 0.7962, 0.6691, 0.7228, 0.6662, 0.7945, 0.6112, 0.7962, 0.6691, 0.7843, 0.5963, 0.7843, 0.5963, 0.7962, 0.6691, 0.739, 0.5802, 0.8271, 0.6246, 0.7962, 0.6691, 0.8095, 0.6211, 0.8095, 0.6211, 0.7962, 0.6691, 0.7945, 0.6112, 0.9076, 0.4988, 0.9112, 0.6598, 0.9088, 0.6601, 0.8446, 0.621, 0.8595, 0.6108, 0.8697, 0.5955, 0.8732, 0.5774, 0.7228, 0.6662, 0.7783, 0.6726, 0.7632, 0.6827, 0.7531, 0.6979, 0.7228, 0.6662, 0.7632, 0.6827, 0.9088, 0.6601, 0.7962, 0.6691, 0.8271, 0.6246, 0.8446, 0.621, 0.9088, 0.6601, 0.8271, 0.6246, 0.9112, 0.6598, 0.8496, 0.8044, 0.8392, 0.7341, 0.8431, 0.7163, 0.9112, 0.6598, 0.8392, 0.7341, 0.8496, 0.8044, 0.8139, 0.759, 0.8292, 0.7491, 0.8392, 0.7341, 0.8496, 0.8044, 0.8292, 0.7491, 0.3069, 0.4433, 0.3525, 0.4227, 0.3034, 0.461, 0.3034, 0.461, 0.3525, 0.4227, 0.3038, 0.4962, 0.7381, 0.9154, 0.7482, 0.8452, 0.8496, 0.8044, 0.2935, 0.476, 0.3034, 0.461, 0.3038, 0.4962, 0.3033, 0.4257, 0.3281, 0.385, 0.3525, 0.4227, 0.3525, 0.4227, 0.3281, 0.385, 0.3456, 0.3884, 0.3525, 0.4227, 0.3069, 0.4433, 0.3033, 0.4257, 0.2783, 0.4008, 0.313, 0.3749, 0.2932, 0.4107, 0.2932, 0.4107, 0.313, 0.3749, 0.3281, 0.385, 0.3281, 0.385, 0.3033, 0.4257, 0.2932, 0.4107, 0.8496, 0.8044, 0.7962, 0.7623, 0.8139, 0.759, 0.7962, 0.7623, 0.7232, 0.7848, 0.7784, 0.7588, 0.7517, 0.8275, 0.8496, 0.8044, 0.7482, 0.8452, 0.7784, 0.7588, 0.7232, 0.7848, 0.7055, 0.7812, 0.7055, 0.7812, 0.6877, 0.7848, 0.7632, 0.7487, 0.6877, 0.7848, 0.7531, 0.7336, 0.7632, 0.7487, 0.7632, 0.7487, 0.7784, 0.7588, 0.7055, 0.7812, 0.7531, 0.7336, 0.6877, 0.7848, 0.6737, 0.7402, 0.6737, 0.7402, 0.7228, 0.6662, 0.7497, 0.7158, 0.7228, 0.6662, 0.7531, 0.6979, 0.7497, 0.7158, 0.7497, 0.7158, 0.7531, 0.7336, 0.6737, 0.7402, 0.7232, 0.7848, 0.7962, 0.7623, 0.7383, 0.7948, 0.7383, 0.7948, 0.7962, 0.7623, 0.8496, 0.8044, 0.8496, 0.8044, 0.7517, 0.8275, 0.7483, 0.8099, 0.7483, 0.8099, 0.7383, 0.7948, 0.8496, 0.8044])
me_cylinder_152.materials.append(mat_defaultwhite_005)
me_cylinder_152.use_remesh_preserve_volume = False
me_cylinder_152.use_remesh_preserve_attributes = False
me_cylinder_152.use_mirror_vertex_groups = False
me_cylinder_152.update()

# ---- objects
ob_rwrhousing = bpy.data.objects.new('rwrHousing', me_cylinder_000)
ob_rwryellowur = bpy.data.objects.new('rwrYellowUR', me_cylinder_161)
ob_rwryellowul = bpy.data.objects.new('rwrYellowUL', me_cylinder_160)
ob_rwryellowlr = bpy.data.objects.new('rwrYellowLR', me_cylinder_159)
ob_rwryellowll = bpy.data.objects.new('rwrYellowLL', me_cylinder_158)
ob_rwrvolume = bpy.data.objects.new('rwrVolume', me_cylinder_157)
ob_rwrtestbutton = bpy.data.objects.new('rwrTestButton', me_cylinder_156)
ob_rwrredur = bpy.data.objects.new('rwrRedUR', me_cylinder_155)
ob_rwrredul = bpy.data.objects.new('rwrRedUL', me_cylinder_154)
ob_rwrredlr = bpy.data.objects.new('rwrRedLR', me_cylinder_153)
ob_rwrredll = bpy.data.objects.new('rwrRedLL', me_cylinder_069)
ob_rwrknob = bpy.data.objects.new('rwrKnob', me_cylinder_152)

# ---- transforms, parenting, visibility, modifiers, constraints
ob_rwrhousing.location = (0.0, 0.0, 0.0)
ob_rwrhousing.rotation_euler = (1.571, -0.0, 0.08727)
ob_rwrhousing.show_transparent = True
ob_rwrhousing.lineart.crease_threshold = 0.0
_m = ob_rwrhousing.modifiers.new('Auto Smooth', 'NODES')
_m.node_group = ng_auto_smooth
_gi = [s.identifier for s in ng_auto_smooth.interface.items_tree if s.item_type == 'SOCKET' and s.in_out == 'INPUT']
_m[_gi[1]] = 1.484  # Angle
ob_rwryellowur.location = (0.0, 0.0, 0.0)
ob_rwryellowur.rotation_euler = (1.571, -0.0, 0.08727)
ob_rwryellowur.show_transparent = True
ob_rwryellowur.lineart.crease_threshold = 0.0
_m = ob_rwryellowur.modifiers.new('Auto Smooth', 'NODES')
_m.node_group = ng_auto_smooth
_gi = [s.identifier for s in ng_auto_smooth.interface.items_tree if s.item_type == 'SOCKET' and s.in_out == 'INPUT']
_m[_gi[1]] = 1.484  # Angle
ob_rwryellowul.location = (0.0, 0.0, 0.0)
ob_rwryellowul.rotation_euler = (1.571, -0.0, 0.08727)
ob_rwryellowul.show_transparent = True
ob_rwryellowul.lineart.crease_threshold = 0.0
_m = ob_rwryellowul.modifiers.new('Auto Smooth', 'NODES')
_m.node_group = ng_auto_smooth
_gi = [s.identifier for s in ng_auto_smooth.interface.items_tree if s.item_type == 'SOCKET' and s.in_out == 'INPUT']
_m[_gi[1]] = 1.484  # Angle
ob_rwryellowlr.location = (0.0, 0.0, 0.0)
ob_rwryellowlr.rotation_euler = (1.571, -0.0, 0.08727)
ob_rwryellowlr.show_transparent = True
ob_rwryellowlr.lineart.crease_threshold = 0.0
_m = ob_rwryellowlr.modifiers.new('Auto Smooth', 'NODES')
_m.node_group = ng_auto_smooth
_gi = [s.identifier for s in ng_auto_smooth.interface.items_tree if s.item_type == 'SOCKET' and s.in_out == 'INPUT']
_m[_gi[1]] = 1.484  # Angle
ob_rwryellowll.location = (0.0, 0.0, 0.0)
ob_rwryellowll.rotation_euler = (1.571, -0.0, 0.08727)
ob_rwryellowll.show_transparent = True
ob_rwryellowll.lineart.crease_threshold = 0.0
_m = ob_rwryellowll.modifiers.new('Auto Smooth', 'NODES')
_m.node_group = ng_auto_smooth
_gi = [s.identifier for s in ng_auto_smooth.interface.items_tree if s.item_type == 'SOCKET' and s.in_out == 'INPUT']
_m[_gi[1]] = 1.484  # Angle
ob_rwrvolume.location = (0.001215, -0.05316, -0.02803)
ob_rwrvolume.rotation_euler = (1.571, -0.0, 0.08727)
ob_rwrvolume.show_transparent = True
ob_rwrvolume.lineart.crease_threshold = 0.0
_m = ob_rwrvolume.modifiers.new('Auto Smooth', 'NODES')
_m.node_group = ng_auto_smooth
_gi = [s.identifier for s in ng_auto_smooth.interface.items_tree if s.item_type == 'SOCKET' and s.in_out == 'INPUT']
_m[_gi[1]] = 1.484  # Angle
ob_rwrtestbutton.location = (0.0, 0.0, 0.0)
ob_rwrtestbutton.rotation_euler = (1.571, -0.0, 0.08727)
ob_rwrtestbutton.show_transparent = True
ob_rwrtestbutton.lineart.crease_threshold = 0.0
_m = ob_rwrtestbutton.modifiers.new('Auto Smooth', 'NODES')
_m.node_group = ng_auto_smooth
_gi = [s.identifier for s in ng_auto_smooth.interface.items_tree if s.item_type == 'SOCKET' and s.in_out == 'INPUT']
_m[_gi[1]] = 1.484  # Angle
ob_rwrredur.location = (0.0, 0.0, 0.0)
ob_rwrredur.rotation_euler = (1.571, -0.0, 0.08727)
ob_rwrredur.show_transparent = True
ob_rwrredur.lineart.crease_threshold = 0.0
_m = ob_rwrredur.modifiers.new('Auto Smooth', 'NODES')
_m.node_group = ng_auto_smooth
_gi = [s.identifier for s in ng_auto_smooth.interface.items_tree if s.item_type == 'SOCKET' and s.in_out == 'INPUT']
_m[_gi[1]] = 1.484  # Angle
ob_rwrredul.location = (0.0, 0.0, 0.0)
ob_rwrredul.rotation_euler = (1.571, -0.0, 0.08727)
ob_rwrredul.show_transparent = True
ob_rwrredul.lineart.crease_threshold = 0.0
_m = ob_rwrredul.modifiers.new('Auto Smooth', 'NODES')
_m.node_group = ng_auto_smooth
_gi = [s.identifier for s in ng_auto_smooth.interface.items_tree if s.item_type == 'SOCKET' and s.in_out == 'INPUT']
_m[_gi[1]] = 1.484  # Angle
ob_rwrredlr.location = (0.0, 0.0, 0.0)
ob_rwrredlr.rotation_euler = (1.571, -0.0, 0.08727)
ob_rwrredlr.show_transparent = True
ob_rwrredlr.lineart.crease_threshold = 0.0
_m = ob_rwrredlr.modifiers.new('Auto Smooth', 'NODES')
_m.node_group = ng_auto_smooth
_gi = [s.identifier for s in ng_auto_smooth.interface.items_tree if s.item_type == 'SOCKET' and s.in_out == 'INPUT']
_m[_gi[1]] = 1.484  # Angle
ob_rwrredll.location = (0.0, 0.0, 0.0)
ob_rwrredll.rotation_euler = (1.571, -0.0, 0.08727)
ob_rwrredll.show_transparent = True
ob_rwrredll.lineart.crease_threshold = 0.0
_m = ob_rwrredll.modifiers.new('Auto Smooth', 'NODES')
_m.node_group = ng_auto_smooth
_gi = [s.identifier for s in ng_auto_smooth.interface.items_tree if s.item_type == 'SOCKET' and s.in_out == 'INPUT']
_m[_gi[1]] = 1.484  # Angle
ob_rwrknob.location = (0.01603, 0.004834, 0.002548)
ob_rwrknob.rotation_euler = (1.571, -0.0, 0.08727)
ob_rwrknob.show_transparent = True
ob_rwrknob.lineart.crease_threshold = 0.0
_m = ob_rwrknob.modifiers.new('Auto Smooth', 'NODES')
_m.node_group = ng_auto_smooth
_gi = [s.identifier for s in ng_auto_smooth.interface.items_tree if s.item_type == 'SOCKET' and s.in_out == 'INPUT']
_m[_gi[1]] = 1.484  # Angle

# ---- collection membership
col_collection_1.objects.link(ob_rwrhousing)
col_collection_1.objects.link(ob_rwryellowur)
col_collection_1.objects.link(ob_rwryellowul)
col_collection_1.objects.link(ob_rwryellowlr)
col_collection_1.objects.link(ob_rwryellowll)
col_collection_1.objects.link(ob_rwrvolume)
col_collection_1.objects.link(ob_rwrtestbutton)
col_collection_1.objects.link(ob_rwrredur)
col_collection_1.objects.link(ob_rwrredul)
col_collection_1.objects.link(ob_rwrredlr)
col_collection_1.objects.link(ob_rwrredll)
col_collection_1.objects.link(ob_rwrknob)

# ---- scene / render settings (as saved in the file)
scene.frame_start = 1; scene.frame_end = 250; scene.frame_set(1)
scene.render.engine = 'BLENDER_EEVEE_NEXT'
scene.render.resolution_percentage = 50
scene.render.dither_intensity = 0.0
scene.cycles.use_denoising = False
scene.cycles.samples = 128
scene.cycles.sampling_pattern = 'TABULATED_SOBOL'
scene.cycles.use_adaptive_sampling = False
scene.cycles.use_light_tree = False
scene.cycles.blur_glossy = 0.0
scene.cycles.sample_clamp_indirect = 0.0
scene.view_settings.view_transform = 'Standard'
bpy.context.view_layer.update()

# ---- added for rendering (the .blend has no active camera and no usable light): camera, sun
cam_auto = bpy.data.cameras.new('AutoCamera')
cam_auto.lens = 50.0
cam_auto.sensor_width = 36.0
cam_auto.clip_end = 1000.0
ob_auto_camera = bpy.data.objects.new('AutoCamera', cam_auto)
scene.collection.objects.link(ob_auto_camera)
ob_auto_camera.location = (0.190966, -0.237336, 0.143206)
ob_auto_camera.rotation_euler = (1.09748, -7.21219e-08, 0.694738)
scene.camera = ob_auto_camera
light_auto_sun = bpy.data.lights.new('AutoSun', 'SUN')
light_auto_sun.energy = 3.0
light_auto_sun.angle = 0.0523599
ob_auto_sun = bpy.data.objects.new('AutoSun', light_auto_sun)
scene.collection.objects.link(ob_auto_sun)
ob_auto_sun.rotation_euler = (0.872665, 0.174533, 0.523599)
bpy.context.view_layer.update()
